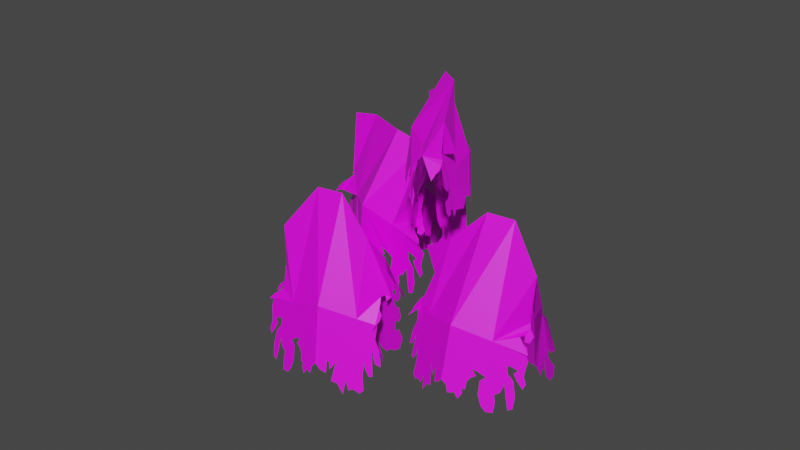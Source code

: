 # Source: tree_willow__01.blend  (saved by Blender 3.6.11; exported with 4.5.12 LTS)
import bpy
from mathutils import Matrix  # noqa: F401  (used for matrix-valued properties, if any)

bpy.ops.wm.read_factory_settings(use_empty=True)
scene = bpy.context.scene
scene.name = 'Scene'

# ---- collections
col_collection = bpy.data.collections.new('Collection'); scene.collection.children.link(col_collection)

# ---- images (referenced by path relative to the original .blend; pixels are not part of the script)
import os
ASSET_DIR = os.environ.get("B2B_ASSET_DIR", "")  # directory of the original .blend (textures are referenced by path, not embedded)
HERE = os.path.dirname(os.path.abspath(__file__))  # packed textures are extracted next to this script under _unpacked/

def load_image(name, relpath, width, height, colorspace="sRGB"):
    """Load a texture the original file referenced (path relative to the .blend, or extracted next to this script)."""
    p = next((c for c in (os.path.join(HERE, relpath), os.path.join(ASSET_DIR, relpath)) if relpath and os.path.exists(c)), "")
    if p:
        img = bpy.data.images.load(p, check_existing=True)
        img.name = name
    else:  # same state as the original file: an image datablock whose file is absent (Cycles renders it pink)
        img = bpy.data.images.new(name, width, height)
        img.source = "FILE"
        img.filepath = "//" + (relpath or name)
    img.colorspace_settings.name = colorspace
    return img
img_bladtekstur_willow_png_003 = load_image('bladtekstur_willow.png.003', 'bladtekstur_willow.png', 1024, 1024, 'sRGB')
img_bladtekstur_willow_png = load_image('bladtekstur_willow.png', 'bladtekstur_willow.png', 1024, 1024, 'sRGB')
img_bladtekstur_willow_png_001 = load_image('bladtekstur_willow.png.001', 'bladtekstur_willow.png', 1024, 1024, 'sRGB')
img_bladtekstur_willow_png_002 = load_image('bladtekstur_willow.png.002', 'bladtekstur_willow.png', 1024, 1024, 'sRGB')
img_bladtekstur_willow_png_004 = load_image('bladtekstur_willow.png.004', 'bladtekstur_willow.png', 1024, 1024, 'sRGB')

# ---- materials (node trees are filled in below, after node groups)
mat_material_001 = bpy.data.materials.new('Material.001')
mat_material_001.use_transparent_shadow = False
mat_material_005 = bpy.data.materials.new('Material.005')
mat_material_005.use_transparent_shadow = False
mat_material_003 = bpy.data.materials.new('Material.003')
mat_material_003.use_transparent_shadow = False
mat_material_002 = bpy.data.materials.new('Material.002')
mat_material_002.use_transparent_shadow = False
mat_material_004 = bpy.data.materials.new('Material.004')
mat_material_004.use_transparent_shadow = False
mat_material_006 = bpy.data.materials.new('Material.006')
mat_material_006.use_transparent_shadow = False

# ---- material node trees
mat_material_001.use_nodes = True; mat_material_001.node_tree.nodes.clear()
_N = mat_material_001.node_tree.nodes; _L = mat_material_001.node_tree.links
n0 = _N.new('ShaderNodeBsdfPrincipled'); n0.name = 'Principled BSDF'; n0.location = (10, 300)
n0.distribution = 'GGX'
n0.subsurface_method = 'RANDOM_WALK_SKIN'
n0.inputs[0].default_value = (0.2019, 0.06863, 0.01527, 1.0)
n0.inputs[3].default_value = 1.45
n0.inputs[27].default_value = (0.0, 0.0, 0.0, 1.0)
n0.inputs[28].default_value = 1.0
n1 = _N.new('ShaderNodeOutputMaterial'); n1.name = 'Material Output'; n1.location = (300, 300)
_L.new(n0.outputs[0], n1.inputs[0])
n1.is_active_output = True
mat_material_005.use_nodes = True; mat_material_005.node_tree.nodes.clear()
_N = mat_material_005.node_tree.nodes; _L = mat_material_005.node_tree.links
n0 = _N.new('ShaderNodeBsdfPrincipled'); n0.name = 'Principled BSDF'; n0.location = (10, 300)
n0.distribution = 'GGX'
n0.subsurface_method = 'RANDOM_WALK_SKIN'
n0.inputs[3].default_value = 1.45
n0.inputs[27].default_value = (0.0, 0.0, 0.0, 1.0)
n0.inputs[28].default_value = 1.0
n1 = _N.new('ShaderNodeOutputMaterial'); n1.name = 'Material Output'; n1.location = (300, 300)
n2 = _N.new('ShaderNodeTexImage'); n2.name = 'Image Texture'; n2.location = (-280, 280)
n2.image = img_bladtekstur_willow_png_003
_L.new(n0.outputs[0], n1.inputs[0])
_L.new(n2.outputs[0], n0.inputs[0])
n1.is_active_output = True
mat_material_003.use_nodes = True; mat_material_003.node_tree.nodes.clear()
_N = mat_material_003.node_tree.nodes; _L = mat_material_003.node_tree.links
n0 = _N.new('ShaderNodeBsdfPrincipled'); n0.name = 'Principled BSDF'; n0.location = (10, 300)
n0.distribution = 'GGX'
n0.subsurface_method = 'RANDOM_WALK_SKIN'
n0.inputs[3].default_value = 1.45
n0.inputs[27].default_value = (0.0, 0.0, 0.0, 1.0)
n0.inputs[28].default_value = 1.0
n1 = _N.new('ShaderNodeOutputMaterial'); n1.name = 'Material Output'; n1.location = (300, 300)
n2 = _N.new('ShaderNodeTexImage'); n2.name = 'Image Texture'; n2.location = (-280, 280)
n2.image = img_bladtekstur_willow_png
_L.new(n0.outputs[0], n1.inputs[0])
_L.new(n2.outputs[0], n0.inputs[0])
n1.is_active_output = True
mat_material_002.use_nodes = True; mat_material_002.node_tree.nodes.clear()
_N = mat_material_002.node_tree.nodes; _L = mat_material_002.node_tree.links
n0 = _N.new('ShaderNodeBsdfPrincipled'); n0.name = 'Principled BSDF'; n0.location = (10, 300)
n0.distribution = 'GGX'
n0.subsurface_method = 'RANDOM_WALK_SKIN'
n0.inputs[3].default_value = 1.45
n0.inputs[27].default_value = (0.0, 0.0, 0.0, 1.0)
n0.inputs[28].default_value = 1.0
n1 = _N.new('ShaderNodeOutputMaterial'); n1.name = 'Material Output'; n1.location = (300, 300)
n2 = _N.new('ShaderNodeTexImage'); n2.name = 'Image Texture'; n2.location = (-280, 280)
n2.image = img_bladtekstur_willow_png_001
_L.new(n0.outputs[0], n1.inputs[0])
_L.new(n2.outputs[0], n0.inputs[0])
n1.is_active_output = True
mat_material_004.use_nodes = True; mat_material_004.node_tree.nodes.clear()
_N = mat_material_004.node_tree.nodes; _L = mat_material_004.node_tree.links
n0 = _N.new('ShaderNodeBsdfPrincipled'); n0.name = 'Principled BSDF'; n0.location = (10, 300)
n0.distribution = 'GGX'
n0.subsurface_method = 'RANDOM_WALK_SKIN'
n0.inputs[3].default_value = 1.45
n0.inputs[27].default_value = (0.0, 0.0, 0.0, 1.0)
n0.inputs[28].default_value = 1.0
n1 = _N.new('ShaderNodeOutputMaterial'); n1.name = 'Material Output'; n1.location = (300, 300)
n2 = _N.new('ShaderNodeTexImage'); n2.name = 'Image Texture'; n2.location = (-280, 280)
n2.image = img_bladtekstur_willow_png_002
_L.new(n0.outputs[0], n1.inputs[0])
_L.new(n2.outputs[0], n0.inputs[0])
n1.is_active_output = True
mat_material_006.use_nodes = True; mat_material_006.node_tree.nodes.clear()
_N = mat_material_006.node_tree.nodes; _L = mat_material_006.node_tree.links
n0 = _N.new('ShaderNodeBsdfPrincipled'); n0.name = 'Principled BSDF'; n0.location = (10, 300)
n0.distribution = 'GGX'
n0.subsurface_method = 'RANDOM_WALK_SKIN'
n0.inputs[3].default_value = 1.45
n0.inputs[27].default_value = (0.0, 0.0, 0.0, 1.0)
n0.inputs[28].default_value = 1.0
n1 = _N.new('ShaderNodeOutputMaterial'); n1.name = 'Material Output'; n1.location = (300, 300)
n2 = _N.new('ShaderNodeTexImage'); n2.name = 'Image Texture'; n2.location = (-280, 280)
n2.image = img_bladtekstur_willow_png_004
_L.new(n0.outputs[0], n1.inputs[0])
_L.new(n2.outputs[0], n0.inputs[0])
n1.is_active_output = True

# ---- world
world_world = bpy.data.worlds.new('World'); scene.world = world_world
world_world.use_nodes = True; world_world.node_tree.nodes.clear()
_N = world_world.node_tree.nodes; _L = world_world.node_tree.links
n0 = _N.new('ShaderNodeOutputWorld'); n0.name = 'World Output'; n0.location = (300, 300)
n1 = _N.new('ShaderNodeBackground'); n1.name = 'Background'; n1.location = (10, 300)
n1.inputs[0].default_value = (0.05088, 0.05088, 0.05088, 1.0)
_L.new(n1.outputs[0], n0.inputs[0])
n0.is_active_output = True
world_world.color = (0.05088, 0.05088, 0.05088)
world_world.use_sun_shadow = False
world_world.sun_shadow_jitter_overblur = 0.0

# ---- meshes
me_cube_002 = bpy.data.meshes.new('Cube.002')
me_cube_002.from_pydata([(-11.93, -4.436, -4.462), (-11.59, -4.856, -3.997), (-11.86, -3.9, -4.024), (-11.53, -4.32, -3.558), (-0.8254, -2.452, -9.67), (-0.1068, -1.953, -7.871), (-1.016, -0.4529, -10.15), (-0.7459, -0.07631, -8.137), (-5.639, -2.779, -6.384), (-4.941, -4.039, -5.639), (-5.973, -3.688, -7.609), (-5.275, -4.948, -6.865), (-8.732, -2.786, -4.908), (-7.815, -3.548, -3.459), (-8.586, -2.375, -3.789), (-7.962, -3.959, -4.578), (-11.76, -4.694, -4.269), (-11.69, -4.06, -3.75), (-0.7454, -0.2278, -9.207), (-0.4092, -2.37, -8.747), (-5.654, -4.399, -7.346), (-5.259, -3.324, -5.898), (-8.73, -2.471, -4.379), (-7.82, -3.858, -3.989), (-11.94, -4.149, -4.317), (-11.53, -4.661, -3.748), (-1.052, -1.624, -10.06), (-0.3145, -1.053, -7.791), (-5.047, -4.679, -6.231), (-5.9, -3.139, -7.14), (-8.325, -3.476, -4.851), (-8.146, -2.974, -3.483), (-0.7491, -1.372, -8.888), (-11.73, -4.409, -4.035), (-1.175, -1.564, 1.145), (1.542, 1.728, -30.83), (-1.403, 1.051, 1.145), (4.872, -3.464, -30.83), (1.107, -1.302, 1.145), (-5.5, 2.178, -30.83), (0.8787, 1.313, 1.145), (-4.88, -5.709, -30.83), (0.6674, 2.247, -18.07), (-0.9466, -2.57, -18.07), (2.269, -0.9688, -18.07), (-2.548, -0.08956, -18.07), (-3.035, -1.141, -30.83), (-1.607, -0.3088, 1.145), (1.314, 0.02637, 1.145), (7.913, -1.141, -30.83), (1.909, 0.8821, -18.07), (-1.83, -0.98, -18.07), (-0.2777, 4.475, -30.83), (-0.2915, 1.517, 1.145), (-0.2777, -4.544, -30.83), (-0.004406, -1.767, 1.145), (-1.145, 1.857, -18.07), (0.8667, -2.182, -18.07), (-0.2777, -1.129, -30.83), (-1.139, 1.811, -24.27), (3.192, 1.118, -24.27), (-3.38, -0.9044, -24.27), (0.6517, -3.206, -24.27), (-0.8429, -1.873, -24.27), (1.034, 2.619, -24.27), (1.894, -0.8973, -24.27), (-3.085, 0.9537, -24.27), (1.446, -2.989, -10.9), (-0.5038, 1.703, -10.9), (2.817, 0.332, -10.9), (-1.875, -1.618, -10.9), (1.329, 1.49, -10.9), (-0.426, -2.759, -10.9), (-1.614, 0.218, -10.9), (2.557, -1.504, -10.9), (1.861, -0.1456, -4.58), (-2.15, -0.1153, -4.58), (-0.1311, 2.132, -4.58), (-0.1579, -2.393, -4.58), (-1.431, 1.314, -4.58), (1.118, -1.601, -4.58), (-1.412, -1.542, -4.58), (1.124, 1.282, -4.58), (0.5155, -0.6346, 6.193), (-0.7533, -0.7997, 6.656), (0.3477, 0.5359, 6.255), (-0.9211, 0.3709, 6.717), (-0.08797, -0.8799, 6.413), (-0.3027, 0.6181, 6.492), (-1.0, -0.2356, 6.746), (0.5938, -0.02827, 6.165), (0.9909, -0.9935, -3.921), (0.9909, -0.9935, -2.258), (0.9909, 0.669, -3.921), (0.9909, 0.669, -2.258), (16.1, -1.318, -2.851), (16.1, -1.716, -3.157), (16.1, -1.741, -2.524), (16.1, -2.139, -2.829), (5.681, -0.2411, -4.021), (5.681, 0.7446, -3.316), (5.681, -1.069, -2.864), (5.681, -0.0834, -2.158), (12.11, 0.4206, -2.039), (12.11, -0.1155, -0.4845), (12.11, -0.6373, -1.489), (12.11, 0.9425, -1.034), (0.9909, -1.206, -3.09), (0.9909, 0.8811, -3.09), (16.1, -1.994, -2.634), (16.1, -1.463, -3.046), (5.681, -0.682, -2.363), (5.681, 0.3574, -3.816), (12.11, 0.4801, -0.631), (12.11, -0.1749, -1.892), (0.9909, -0.1623, -4.163), (0.9909, -0.1623, -2.016), (16.1, -1.472, -2.643), (16.1, -1.986, -3.037), (5.681, 0.4741, -2.634), (5.681, -0.7987, -3.545), (12.11, 0.8356, -1.616), (12.11, -0.5304, -0.9067), (16.1, -1.729, -2.84), (0.9909, -0.1623, -3.09), (1.854, 0.4044, 10.87), (1.877, -0.629, 10.85), (1.049, 0.3616, 11.18), (1.072, -0.6718, 11.16), (1.978, -0.1002, 10.82), (0.9477, -0.155, 11.21), (1.477, -0.7829, 11.01), (1.448, 0.5151, 11.03), (1.463, -0.1262, 11.02), (-13.85, 8.197, 4.422), (-14.19, 7.766, 4.248), (-13.72, 8.1, 4.959), (-14.06, 7.669, 4.785), (-1.455, -0.7461, -1.175), (-0.9353, -0.9959, 0.7399), (-0.4018, 0.953, -1.239), (0.1177, 0.7032, 0.6758), (-3.443, 6.463, 2.425), (-3.765, 5.435, 3.355), (-4.408, 5.636, 1.177), (-4.73, 4.608, 2.107), (-9.717, 6.866, 2.487), (-10.77, 5.529, 1.892), (-10.07, 5.993, 3.051), (-10.42, 6.402, 1.328), (-14.04, 7.993, 4.269), (-13.87, 7.872, 4.938), (-0.01213, 1.038, -0.2896), (-1.325, -1.081, -0.2097), (-4.688, 5.02, 1.488), (-3.485, 6.051, 3.044), (-9.806, 6.487, 2.912), (-10.68, 5.908, 1.467), (-13.69, 8.273, 4.741), (-14.22, 7.593, 4.466), (-1.079, 0.1757, -1.762), (-0.2584, -0.2186, 1.262), (-4.341, 4.724, 3.0), (-3.832, 6.347, 1.532), (-9.966, 6.887, 1.744), (-10.52, 5.508, 2.634), (-0.6686, -0.02146, -0.2497), (-13.96, 7.933, 4.603), (-0.331, 0.4266, 5.783), (-0.6704, -0.338, 6.487), (0.1057, 6.04, 13.0), (-0.1086, 5.557, 13.45), (0.4438, 0.1919, 5.901), (0.1043, -0.5728, 6.605), (0.7598, 5.841, 13.1), (0.5456, 5.359, 13.55), (-0.2287, 2.966, 8.726), (-0.5136, 2.324, 9.317), (0.5166, 2.74, 8.84), (0.2317, 2.099, 9.431), (-1.475, 4.746, 10.58), (-0.4599, 5.166, 10.1), (-1.19, 5.387, 9.988), (-0.7446, 4.525, 10.69), (-0.586, 0.07017, 6.122), (-0.07346, 5.82, 13.22), (0.7205, 5.58, 13.34), (0.3544, -0.2148, 6.265), (0.4514, 2.396, 9.148), (-0.4532, 2.67, 9.009), (-0.5265, 4.823, 10.41), (-1.413, 5.091, 10.27), (0.5032, 5.974, 13.02), (0.2462, 5.395, 13.55), (0.1483, 0.3678, 5.781), (-0.2588, -0.5492, 6.625), (-0.1134, 2.131, 9.442), (0.2282, 2.9, 8.733), (-0.7419, 5.324, 9.994), (-1.083, 4.555, 10.7), (-0.04529, -0.09368, 6.204), (0.3831, 5.682, 13.29), (1.454, -0.7437, 9.349), (1.779, 0.3747, 10.09), (7.86, -6.99, 17.33), (8.066, -6.284, 17.8), (0.4966, -0.8832, 9.977), (0.8215, 0.2352, 10.72), (7.052, -7.108, 17.86), (7.257, -6.402, 18.33), (4.293, -3.54, 12.52), (4.566, -2.602, 13.15), (3.372, -3.674, 13.13), (3.645, -2.736, 13.75), (7.683, -4.801, 13.72), (6.508, -5.871, 13.69), (7.41, -5.739, 13.1), (6.78, -4.933, 14.32), (1.722, -0.1691, 9.651), (8.052, -6.624, 17.51), (7.071, -6.767, 18.15), (0.5598, -0.3385, 10.41), (3.413, -3.219, 13.5), (4.531, -3.056, 12.77), (6.55, -5.415, 14.07), (7.646, -5.256, 13.35), (7.375, -7.128, 17.59), (7.621, -6.282, 18.15), (0.8711, -0.9353, 9.636), (1.261, 0.4059, 10.53), (4.064, -2.585, 13.56), (3.737, -3.711, 12.81), (6.864, -5.908, 13.38), (7.191, -4.783, 14.13), (1.054, -0.2665, 10.09), (7.488, -6.707, 17.88)], [], [(33, 25, 3, 17), (21, 9, 7, 18), (32, 27, 5, 19), (23, 13, 1, 16), (29, 26, 4, 10), (31, 25, 1, 13), (27, 28, 11, 5), (30, 29, 10, 15), (19, 5, 11, 20), (22, 14, 9, 21), (17, 3, 14, 22), (24, 30, 15, 0), (28, 31, 13, 11), (20, 11, 13, 23), (10, 20, 23, 15), (2, 17, 22, 12), (12, 22, 21, 8), (4, 19, 20, 10), (15, 23, 16, 0), (26, 32, 19, 4), (8, 21, 18, 6), (24, 33, 17, 2), (0, 16, 33, 24), (6, 18, 32, 26), (9, 14, 31, 28), (2, 12, 30, 24), (12, 8, 29, 30), (7, 9, 28, 27), (14, 3, 25, 31), (8, 6, 26, 29), (18, 7, 27, 32), (16, 1, 25, 33), (40, 53, 89, 86), (82, 53, 40, 75), (80, 48, 38, 78), (58, 49, 37, 54), (79, 47, 36, 77), (81, 55, 34, 76), (66, 56, 42, 59), (64, 50, 44, 60), (63, 51, 45, 61), (65, 57, 43, 62), (62, 43, 51, 63), (59, 42, 50, 64), (76, 34, 47, 79), (52, 35, 49, 58), (75, 40, 48, 80), (34, 55, 90, 83), (47, 34, 83, 87), (39, 52, 58, 46), (60, 44, 57, 65), (61, 45, 56, 66), (78, 38, 55, 81), (46, 58, 54, 41), (77, 36, 53, 82), (36, 47, 87, 84), (39, 61, 66, 52), (37, 60, 65, 54), (35, 59, 64, 49), (41, 62, 63, 46), (54, 65, 62, 41), (46, 63, 61, 39), (49, 64, 60, 37), (52, 66, 59, 35), (44, 69, 74, 57), (45, 70, 73, 56), (43, 67, 72, 51), (42, 68, 71, 50), (56, 73, 68, 42), (50, 71, 69, 44), (51, 72, 70, 45), (57, 74, 67, 43), (69, 77, 82, 74), (70, 78, 81, 73), (67, 75, 80, 72), (68, 76, 79, 71), (73, 81, 76, 68), (71, 79, 77, 69), (72, 80, 78, 70), (74, 82, 75, 67), (86, 89, 131, 128), (85, 88, 130, 127), (87, 83, 125, 129), (90, 85, 127, 132), (55, 38, 85, 90), (53, 36, 84, 89), (48, 40, 86, 88), (38, 48, 88, 85), (124, 116, 94, 108), (114, 103, 98, 109), (123, 118, 96, 110), (111, 102, 92, 107), (122, 117, 95, 104), (119, 116, 92, 102), (121, 119, 102, 106), (115, 120, 101, 91), (113, 106, 102, 111), (108, 94, 100, 112), (110, 96, 106, 113), (118, 121, 106, 96), (120, 122, 104, 101), (112, 100, 103, 114), (99, 112, 114, 105), (95, 110, 113, 104), (93, 108, 112, 99), (104, 113, 111, 101), (101, 111, 107, 91), (117, 123, 110, 95), (105, 114, 109, 97), (115, 124, 108, 93), (91, 107, 124, 115), (97, 109, 123, 117), (99, 105, 122, 120), (98, 103, 121, 118), (93, 99, 120, 115), (103, 100, 119, 121), (100, 94, 116, 119), (105, 97, 117, 122), (109, 98, 118, 123), (107, 92, 116, 124), (133, 130, 128, 131), (132, 127, 130, 133), (125, 132, 133, 129), (129, 133, 131, 126), (89, 84, 126, 131), (88, 86, 128, 130), (83, 90, 132, 125), (84, 87, 129, 126), (167, 159, 137, 151), (155, 143, 141, 152), (166, 161, 139, 153), (157, 147, 135, 150), (163, 160, 138, 144), (165, 159, 135, 147), (161, 162, 145, 139), (164, 163, 144, 149), (153, 139, 145, 154), (156, 148, 143, 155), (151, 137, 148, 156), (158, 164, 149, 134), (162, 165, 147, 145), (154, 145, 147, 157), (144, 154, 157, 149), (136, 151, 156, 146), (146, 156, 155, 142), (138, 153, 154, 144), (149, 157, 150, 134), (160, 166, 153, 138), (142, 155, 152, 140), (158, 167, 151, 136), (134, 150, 167, 158), (140, 152, 166, 160), (143, 148, 165, 162), (136, 146, 164, 158), (146, 142, 163, 164), (141, 143, 162, 161), (148, 137, 159, 165), (142, 140, 160, 163), (152, 141, 161, 166), (150, 135, 159, 167), (191, 180, 171, 185), (201, 193, 175, 186), (188, 179, 173, 187), (200, 195, 169, 184), (197, 178, 172, 194), (196, 177, 169, 195), (199, 180, 177, 196), (198, 181, 178, 197), (190, 183, 179, 188), (184, 169, 177, 189), (186, 175, 183, 190), (192, 174, 181, 198), (193, 171, 180, 199), (189, 177, 180, 191), (176, 189, 191, 182), (174, 186, 190, 181), (168, 184, 189, 176), (181, 190, 188, 178), (194, 200, 184, 168), (178, 188, 187, 172), (192, 201, 186, 174), (182, 191, 185, 170), (170, 185, 201, 192), (172, 187, 200, 194), (175, 193, 199, 183), (170, 192, 198, 182), (182, 198, 197, 176), (183, 199, 196, 179), (179, 196, 195, 173), (176, 197, 194, 168), (187, 173, 195, 200), (185, 171, 193, 201), (225, 214, 205, 219), (235, 227, 209, 220), (222, 213, 207, 221), (234, 229, 203, 218), (231, 212, 206, 228), (230, 211, 203, 229), (233, 214, 211, 230), (232, 215, 212, 231), (224, 217, 213, 222), (218, 203, 211, 223), (220, 209, 217, 224), (226, 208, 215, 232), (227, 205, 214, 233), (223, 211, 214, 225), (210, 223, 225, 216), (208, 220, 224, 215), (202, 218, 223, 210), (215, 224, 222, 212), (228, 234, 218, 202), (212, 222, 221, 206), (226, 235, 220, 208), (216, 225, 219, 204), (204, 219, 235, 226), (206, 221, 234, 228), (209, 227, 233, 217), (204, 226, 232, 216), (216, 232, 231, 210), (217, 233, 230, 213), (213, 230, 229, 207), (210, 231, 228, 202), (221, 207, 229, 234), (219, 205, 227, 235)])
_uv = me_cube_002.uv_layers.new(name='UVMap')
_uv.uv.foreach_set('vector', [0.5, 0.1125, 0.625, 0.1125, 0.625, 0.25, 0.5, 0.25, 0.5, 0.375, 0.625, 0.375, 0.625, 0.5, 0.5, 0.5, 0.5, 0.6375, 0.625, 0.6375, 0.625, 0.75, 0.5, 0.75, 0.5, 0.9375, 0.625, 0.9375, 0.625, 1.0, 0.5, 1.0, 0.25, 0.6375, 0.375, 0.6375, 0.375, 0.75, 0.25, 0.75, 0.8125, 0.6375, 0.875, 0.6375, 0.875, 0.75, 0.8125, 0.75, 0.625, 0.6375, 0.75, 0.6375, 0.75, 0.75, 0.625, 0.75, 0.1875, 0.6375, 0.25, 0.6375, 0.25, 0.75, 0.1875, 0.75, 0.5, 0.75, 0.625, 0.75, 0.625, 0.875, 0.5, 0.875, 0.5, 0.3125, 0.625, 0.3125, 0.625, 0.375, 0.5, 0.375, 0.5, 0.25, 0.625, 0.25, 0.625, 0.3125, 0.5, 0.3125, 0.125, 0.6375, 0.1875, 0.6375, 0.1875, 0.75, 0.125, 0.75, 0.75, 0.6375, 0.8125, 0.6375, 0.8125, 0.75, 0.75, 0.75, 0.5, 0.875, 0.625, 0.875, 0.625, 0.9375, 0.5, 0.9375, 0.375, 0.875, 0.5, 0.875, 0.5, 0.9375, 0.375, 0.9375, 0.375, 0.25, 0.5, 0.25, 0.5, 0.3125, 0.375, 0.3125, 0.375, 0.3125, 0.5, 0.3125, 0.5, 0.375, 0.375, 0.375, 0.375, 0.75, 0.5, 0.75, 0.5, 0.875, 0.375, 0.875, 0.375, 0.9375, 0.5, 0.9375, 0.5, 1.0, 0.375, 1.0, 0.375, 0.6375, 0.5, 0.6375, 0.5, 0.75, 0.375, 0.75, 0.375, 0.375, 0.5, 0.375, 0.5, 0.5, 0.375, 0.5, 0.375, 0.1125, 0.5, 0.1125, 0.5, 0.25, 0.375, 0.25, 0.375, 0.0, 0.5, 0.0, 0.5, 0.1125, 0.375, 0.1125, 0.375, 0.5, 0.5, 0.5, 0.5, 0.6375, 0.375, 0.6375, 0.75, 0.5, 0.8125, 0.5, 0.8125, 0.6375, 0.75, 0.6375, 0.125, 0.5, 0.1875, 0.5, 0.1875, 0.6375, 0.125, 0.6375, 0.1875, 0.5, 0.25, 0.5, 0.25, 0.6375, 0.1875, 0.6375, 0.625, 0.5, 0.75, 0.5, 0.75, 0.6375, 0.625, 0.6375, 0.8125, 0.5, 0.875, 0.5, 0.875, 0.6375, 0.8125, 0.6375, 0.25, 0.5, 0.375, 0.5, 0.375, 0.6375, 0.25, 0.6375, 0.5, 0.5, 0.625, 0.5, 0.625, 0.6375, 0.5, 0.6375, 0.5, 0.0, 0.625, 0.0, 0.625, 0.1125, 0.5, 0.1125, 0.625, 1.0, 0.625, 0.875, 0.625, 0.875, 0.625, 1.0, 0.5937, 0.875, 0.625, 0.875, 0.625, 1.0, 0.5937, 1.0, 0.5937, 0.1265, 0.625, 0.1265, 0.625, 0.25, 0.5937, 0.25, 0.25, 0.6235, 0.375, 0.6235, 0.375, 0.75, 0.25, 0.75, 0.5937, 0.6235, 0.625, 0.6235, 0.625, 0.75, 0.5937, 0.75, 0.5937, 0.375, 0.625, 0.375, 0.625, 0.5, 0.5937, 0.5, 0.4327, 0.375, 0.4989, 0.375, 0.4989, 0.5, 0.4327, 0.5, 0.4327, 0.6235, 0.4989, 0.6235, 0.4989, 0.75, 0.4327, 0.75, 0.4327, 0.1265, 0.4989, 0.1265, 0.4989, 0.25, 0.4327, 0.25, 0.4327, 0.875, 0.4989, 0.875, 0.4989, 1.0, 0.4327, 1.0, 0.4327, 0.0, 0.4989, 0.0, 0.4989, 0.1265, 0.4327, 0.1265, 0.4327, 0.5, 0.4989, 0.5, 0.4989, 0.6235, 0.4327, 0.6235, 0.5937, 0.5, 0.625, 0.5, 0.625, 0.6235, 0.5937, 0.6235, 0.25, 0.5, 0.375, 0.5, 0.375, 0.6235, 0.25, 0.6235, 0.5937, 0.0, 0.625, 0.0, 0.625, 0.1265, 0.5937, 0.1265, 0.625, 0.5, 0.625, 0.375, 0.625, 0.375, 0.625, 0.5, 0.625, 0.6235, 0.625, 0.5, 0.625, 0.5, 0.625, 0.6235, 0.125, 0.5, 0.25, 0.5, 0.25, 0.6235, 0.125, 0.6235, 0.4327, 0.75, 0.4989, 0.75, 0.4989, 0.875, 0.4327, 0.875, 0.4327, 0.25, 0.4989, 0.25, 0.4989, 0.375, 0.4327, 0.375, 0.5937, 0.25, 0.625, 0.25, 0.625, 0.375, 0.5937, 0.375, 0.125, 0.6235, 0.25, 0.6235, 0.25, 0.75, 0.125, 0.75, 0.5937, 0.75, 0.625, 0.75, 0.625, 0.875, 0.5937, 0.875, 0.625, 0.75, 0.625, 0.6235, 0.625, 0.6235, 0.625, 0.75, 0.375, 0.25, 0.4327, 0.25, 0.4327, 0.375, 0.375, 0.375, 0.375, 0.75, 0.4327, 0.75, 0.4327, 0.875, 0.375, 0.875, 0.375, 0.5, 0.4327, 0.5, 0.4327, 0.6235, 0.375, 0.6235, 0.375, 0.0, 0.4327, 0.0, 0.4327, 0.1265, 0.375, 0.1265, 0.375, 0.875, 0.4327, 0.875, 0.4327, 1.0, 0.375, 1.0, 0.375, 0.1265, 0.4327, 0.1265, 0.4327, 0.25, 0.375, 0.25, 0.375, 0.6235, 0.4327, 0.6235, 0.4327, 0.75, 0.375, 0.75, 0.375, 0.375, 0.4327, 0.375, 0.4327, 0.5, 0.375, 0.5, 0.4989, 0.75, 0.5619, 0.75, 0.5619, 0.875, 0.4989, 0.875, 0.4989, 0.25, 0.5619, 0.25, 0.5619, 0.375, 0.4989, 0.375, 0.4989, 0.0, 0.5619, 0.0, 0.5619, 0.1265, 0.4989, 0.1265, 0.4989, 0.5, 0.5619, 0.5, 0.5619, 0.6235, 0.4989, 0.6235, 0.4989, 0.375, 0.5619, 0.375, 0.5619, 0.5, 0.4989, 0.5, 0.4989, 0.6235, 0.5619, 0.6235, 0.5619, 0.75, 0.4989, 0.75, 0.4989, 0.1265, 0.5619, 0.1265, 0.5619, 0.25, 0.4989, 0.25, 0.4989, 0.875, 0.5619, 0.875, 0.5619, 1.0, 0.4989, 1.0, 0.5619, 0.75, 0.5937, 0.75, 0.5937, 0.875, 0.5619, 0.875, 0.5619, 0.25, 0.5937, 0.25, 0.5937, 0.375, 0.5619, 0.375, 0.5619, 0.0, 0.5937, 0.0, 0.5937, 0.1265, 0.5619, 0.1265, 0.5619, 0.5, 0.5937, 0.5, 0.5937, 0.6235, 0.5619, 0.6235, 0.5619, 0.375, 0.5937, 0.375, 0.5937, 0.5, 0.5619, 0.5, 0.5619, 0.6235, 0.5937, 0.6235, 0.5937, 0.75, 0.5619, 0.75, 0.5619, 0.1265, 0.5937, 0.1265, 0.5937, 0.25, 0.5619, 0.25, 0.5619, 0.875, 0.5937, 0.875, 0.5937, 1.0, 0.5619, 1.0, 0.625, 1.0, 0.625, 0.875, 0.625, 0.875, 0.625, 1.0, 0.625, 0.25, 0.625, 0.1265, 0.625, 0.1265, 0.625, 0.25, 0.625, 0.6235, 0.625, 0.5, 0.625, 0.5, 0.625, 0.6235, 0.625, 0.375, 0.625, 0.25, 0.625, 0.25, 0.625, 0.375, 0.625, 0.375, 0.625, 0.25, 0.625, 0.25, 0.625, 0.375, 0.625, 0.875, 0.625, 0.75, 0.625, 0.75, 0.625, 0.875, 0.625, 0.1265, 0.625, 0.0, 0.625, 0.0, 0.625, 0.1265, 0.625, 0.25, 0.625, 0.1265, 0.625, 0.1265, 0.625, 0.25, 0.5, 0.125, 0.625, 0.125, 0.625, 0.25, 0.5, 0.25, 0.5, 0.4375, 0.625, 0.4375, 0.625, 0.5, 0.5, 0.5, 0.5, 0.625, 0.625, 0.625, 0.625, 0.75, 0.5, 0.75, 0.5, 0.875, 0.625, 0.875, 0.625, 1.0, 0.5, 1.0, 0.3125, 0.625, 0.375, 0.625, 0.375, 0.75, 0.3125, 0.75, 0.75, 0.625, 0.875, 0.625, 0.875, 0.75, 0.75, 0.75, 0.6875, 0.625, 0.75, 0.625, 0.75, 0.75, 0.6875, 0.75, 0.125, 0.625, 0.25, 0.625, 0.25, 0.75, 0.125, 0.75, 0.5, 0.8125, 0.625, 0.8125, 0.625, 0.875, 0.5, 0.875, 0.5, 0.25, 0.625, 0.25, 0.625, 0.375, 0.5, 0.375, 0.5, 0.75, 0.625, 0.75, 0.625, 0.8125, 0.5, 0.8125, 0.625, 0.625, 0.6875, 0.625, 0.6875, 0.75, 0.625, 0.75, 0.25, 0.625, 0.3125, 0.625, 0.3125, 0.75, 0.25, 0.75, 0.5, 0.375, 0.625, 0.375, 0.625, 0.4375, 0.5, 0.4375, 0.375, 0.375, 0.5, 0.375, 0.5, 0.4375, 0.375, 0.4375, 0.375, 0.75, 0.5, 0.75, 0.5, 0.8125, 0.375, 0.8125, 0.375, 0.25, 0.5, 0.25, 0.5, 0.375, 0.375, 0.375, 0.375, 0.8125, 0.5, 0.8125, 0.5, 0.875, 0.375, 0.875, 0.375, 0.875, 0.5, 0.875, 0.5, 1.0, 0.375, 1.0, 0.375, 0.625, 0.5, 0.625, 0.5, 0.75, 0.375, 0.75, 0.375, 0.4375, 0.5, 0.4375, 0.5, 0.5, 0.375, 0.5, 0.375, 0.125, 0.5, 0.125, 0.5, 0.25, 0.375, 0.25, 0.375, 0.0, 0.5, 0.0, 0.5, 0.125, 0.375, 0.125, 0.375, 0.5, 0.5, 0.5, 0.5, 0.625, 0.375, 0.625, 0.25, 0.5, 0.3125, 0.5, 0.3125, 0.625, 0.25, 0.625, 0.625, 0.5, 0.6875, 0.5, 0.6875, 0.625, 0.625, 0.625, 0.125, 0.5, 0.25, 0.5, 0.25, 0.625, 0.125, 0.625, 0.6875, 0.5, 0.75, 0.5, 0.75, 0.625, 0.6875, 0.625, 0.75, 0.5, 0.875, 0.5, 0.875, 0.625, 0.75, 0.625, 0.3125, 0.5, 0.375, 0.5, 0.375, 0.625, 0.3125, 0.625, 0.5, 0.5, 0.625, 0.5, 0.625, 0.625, 0.5, 0.625, 0.5, 0.0, 0.625, 0.0, 0.625, 0.125, 0.5, 0.125, 0.75, 0.6235, 0.875, 0.6235, 0.875, 0.75, 0.75, 0.75, 0.75, 0.5, 0.875, 0.5, 0.875, 0.6235, 0.75, 0.6235, 0.625, 0.5, 0.75, 0.5, 0.75, 0.6235, 0.625, 0.6235, 0.625, 0.6235, 0.75, 0.6235, 0.75, 0.75, 0.625, 0.75, 0.625, 0.875, 0.625, 0.75, 0.625, 0.75, 0.625, 0.875, 0.625, 0.1265, 0.625, 0.0, 0.625, 0.0, 0.625, 0.1265, 0.625, 0.5, 0.625, 0.375, 0.625, 0.375, 0.625, 0.5, 0.625, 0.75, 0.625, 0.6235, 0.625, 0.6235, 0.625, 0.75, 0.5, 0.125, 0.625, 0.125, 0.625, 0.25, 0.5, 0.25, 0.5, 0.375, 0.625, 0.375, 0.625, 0.5, 0.5, 0.5, 0.5, 0.625, 0.625, 0.625, 0.625, 0.75, 0.5, 0.75, 0.5, 0.9375, 0.625, 0.9375, 0.625, 1.0, 0.5, 1.0, 0.25, 0.625, 0.375, 0.625, 0.375, 0.75, 0.25, 0.75, 0.8125, 0.625, 0.875, 0.625, 0.875, 0.75, 0.8125, 0.75, 0.625, 0.625, 0.75, 0.625, 0.75, 0.75, 0.625, 0.75, 0.1875, 0.625, 0.25, 0.625, 0.25, 0.75, 0.1875, 0.75, 0.5, 0.75, 0.625, 0.75, 0.625, 0.875, 0.5, 0.875, 0.5, 0.3125, 0.625, 0.3125, 0.625, 0.375, 0.5, 0.375, 0.5, 0.25, 0.625, 0.25, 0.625, 0.3125, 0.5, 0.3125, 0.125, 0.625, 0.1875, 0.625, 0.1875, 0.75, 0.125, 0.75, 0.75, 0.625, 0.8125, 0.625, 0.8125, 0.75, 0.75, 0.75, 0.5, 0.875, 0.625, 0.875, 0.625, 0.9375, 0.5, 0.9375, 0.375, 0.875, 0.5, 0.875, 0.5, 0.9375, 0.375, 0.9375, 0.375, 0.25, 0.5, 0.25, 0.5, 0.3125, 0.375, 0.3125, 0.375, 0.3125, 0.5, 0.3125, 0.5, 0.375, 0.375, 0.375, 0.375, 0.75, 0.5, 0.75, 0.5, 0.875, 0.375, 0.875, 0.375, 0.9375, 0.5, 0.9375, 0.5, 1.0, 0.375, 1.0, 0.375, 0.625, 0.5, 0.625, 0.5, 0.75, 0.375, 0.75, 0.375, 0.375, 0.5, 0.375, 0.5, 0.5, 0.375, 0.5, 0.375, 0.125, 0.5, 0.125, 0.5, 0.25, 0.375, 0.25, 0.375, 0.0, 0.5, 0.0, 0.5, 0.125, 0.375, 0.125, 0.375, 0.5, 0.5, 0.5, 0.5, 0.625, 0.375, 0.625, 0.75, 0.5, 0.8125, 0.5, 0.8125, 0.625, 0.75, 0.625, 0.125, 0.5, 0.1875, 0.5, 0.1875, 0.625, 0.125, 0.625, 0.1875, 0.5, 0.25, 0.5, 0.25, 0.625, 0.1875, 0.625, 0.625, 0.5, 0.75, 0.5, 0.75, 0.625, 0.625, 0.625, 0.8125, 0.5, 0.875, 0.5, 0.875, 0.625, 0.8125, 0.625, 0.25, 0.5, 0.375, 0.5, 0.375, 0.625, 0.25, 0.625, 0.5, 0.5, 0.625, 0.5, 0.625, 0.625, 0.5, 0.625, 0.5, 0.0, 0.625, 0.0, 0.625, 0.125, 0.5, 0.125, 0.5, 0.1883, 0.625, 0.1883, 0.625, 0.25, 0.5, 0.25, 0.5, 0.3938, 0.625, 0.3938, 0.625, 0.5, 0.5, 0.5, 0.5, 0.6233, 0.625, 0.6233, 0.625, 0.75, 0.5, 0.75, 0.5, 0.8563, 0.625, 0.8563, 0.625, 1.0, 0.5, 1.0, 0.2688, 0.6233, 0.375, 0.6233, 0.375, 0.75, 0.2688, 0.75, 0.7313, 0.6233, 0.875, 0.6233, 0.875, 0.75, 0.7313, 0.75, 0.7313, 0.5617, 0.875, 0.5617, 0.875, 0.6233, 0.7313, 0.6233, 0.2688, 0.5617, 0.375, 0.5617, 0.375, 0.6233, 0.2688, 0.6233, 0.5, 0.5617, 0.625, 0.5617, 0.625, 0.6233, 0.5, 0.6233, 0.5, 0.0, 0.625, 0.0, 0.625, 0.1267, 0.5, 0.1267, 0.5, 0.5, 0.625, 0.5, 0.625, 0.5617, 0.5, 0.5617, 0.2688, 0.5, 0.375, 0.5, 0.375, 0.5617, 0.2688, 0.5617, 0.7313, 0.5, 0.875, 0.5, 0.875, 0.5617, 0.7313, 0.5617, 0.5, 0.1267, 0.625, 0.1267, 0.625, 0.1883, 0.5, 0.1883, 0.375, 0.1267, 0.5, 0.1267, 0.5, 0.1883, 0.375, 0.1883, 0.375, 0.5, 0.5, 0.5, 0.5, 0.5617, 0.375, 0.5617, 0.375, 0.0, 0.5, 0.0, 0.5, 0.1267, 0.375, 0.1267, 0.375, 0.5617, 0.5, 0.5617, 0.5, 0.6233, 0.375, 0.6233, 0.375, 0.8563, 0.5, 0.8563, 0.5, 1.0, 0.375, 1.0, 0.375, 0.6233, 0.5, 0.6233, 0.5, 0.75, 0.375, 0.75, 0.375, 0.3938, 0.5, 0.3938, 0.5, 0.5, 0.375, 0.5, 0.375, 0.1883, 0.5, 0.1883, 0.5, 0.25, 0.375, 0.25, 0.375, 0.25, 0.5, 0.25, 0.5, 0.3938, 0.375, 0.3938, 0.375, 0.75, 0.5, 0.75, 0.5, 0.8563, 0.375, 0.8563, 0.625, 0.5, 0.7313, 0.5, 0.7313, 0.5617, 0.625, 0.5617, 0.125, 0.5, 0.2688, 0.5, 0.2688, 0.5617, 0.125, 0.5617, 0.125, 0.5617, 0.2688, 0.5617, 0.2688, 0.6233, 0.125, 0.6233, 0.625, 0.5617, 0.7313, 0.5617, 0.7313, 0.6233, 0.625, 0.6233, 0.625, 0.6233, 0.7313, 0.6233, 0.7313, 0.75, 0.625, 0.75, 0.125, 0.6233, 0.2688, 0.6233, 0.2688, 0.75, 0.125, 0.75, 0.5, 0.75, 0.625, 0.75, 0.625, 0.8563, 0.5, 0.8563, 0.5, 0.25, 0.625, 0.25, 0.625, 0.3938, 0.5, 0.3938, 0.5, 0.1883, 0.625, 0.1883, 0.625, 0.25, 0.5, 0.25, 0.5, 0.3938, 0.625, 0.3938, 0.625, 0.5, 0.5, 0.5, 0.5, 0.6233, 0.625, 0.6233, 0.625, 0.75, 0.5, 0.75, 0.5, 0.8563, 0.625, 0.8563, 0.625, 1.0, 0.5, 1.0, 0.2688, 0.6233, 0.375, 0.6233, 0.375, 0.75, 0.2688, 0.75, 0.7313, 0.6233, 0.875, 0.6233, 0.875, 0.75, 0.7313, 0.75, 0.7313, 0.5617, 0.875, 0.5617, 0.875, 0.6233, 0.7313, 0.6233, 0.2688, 0.5617, 0.375, 0.5617, 0.375, 0.6233, 0.2688, 0.6233, 0.5, 0.5617, 0.625, 0.5617, 0.625, 0.6233, 0.5, 0.6233, 0.5, 0.0, 0.625, 0.0, 0.625, 0.1267, 0.5, 0.1267, 0.5, 0.5, 0.625, 0.5, 0.625, 0.5617, 0.5, 0.5617, 0.2688, 0.5, 0.375, 0.5, 0.375, 0.5617, 0.2688, 0.5617, 0.7313, 0.5, 0.875, 0.5, 0.875, 0.5617, 0.7313, 0.5617, 0.5, 0.1267, 0.625, 0.1267, 0.625, 0.1883, 0.5, 0.1883, 0.375, 0.1267, 0.5, 0.1267, 0.5, 0.1883, 0.375, 0.1883, 0.375, 0.5, 0.5, 0.5, 0.5, 0.5617, 0.375, 0.5617, 0.375, 0.0, 0.5, 0.0, 0.5, 0.1267, 0.375, 0.1267, 0.375, 0.5617, 0.5, 0.5617, 0.5, 0.6233, 0.375, 0.6233, 0.375, 0.8563, 0.5, 0.8563, 0.5, 1.0, 0.375, 1.0, 0.375, 0.6233, 0.5, 0.6233, 0.5, 0.75, 0.375, 0.75, 0.375, 0.3938, 0.5, 0.3938, 0.5, 0.5, 0.375, 0.5, 0.375, 0.1883, 0.5, 0.1883, 0.5, 0.25, 0.375, 0.25, 0.375, 0.25, 0.5, 0.25, 0.5, 0.3938, 0.375, 0.3938, 0.375, 0.75, 0.5, 0.75, 0.5, 0.8563, 0.375, 0.8563, 0.625, 0.5, 0.7313, 0.5, 0.7313, 0.5617, 0.625, 0.5617, 0.125, 0.5, 0.2688, 0.5, 0.2688, 0.5617, 0.125, 0.5617, 0.125, 0.5617, 0.2688, 0.5617, 0.2688, 0.6233, 0.125, 0.6233, 0.625, 0.5617, 0.7313, 0.5617, 0.7313, 0.6233, 0.625, 0.6233, 0.625, 0.6233, 0.7313, 0.6233, 0.7313, 0.75, 0.625, 0.75, 0.125, 0.6233, 0.2688, 0.6233, 0.2688, 0.75, 0.125, 0.75, 0.5, 0.75, 0.625, 0.75, 0.625, 0.8563, 0.5, 0.8563, 0.5, 0.25, 0.625, 0.25, 0.625, 0.3938, 0.5, 0.3938])
me_cube_002.materials.append(mat_material_001)
me_cube_002.update()
me_plane_004 = bpy.data.meshes.new('Plane.004')
me_plane_004.from_pydata([(0.04103, -0.008063, 0.01258), (0.04076, -0.008347, 0.009621), (0.04086, -0.008649, 0.006398), (0.04273, -0.008907, 0.003271), (0.04195, -0.009121, 0.001157), (0.03834, -0.008905, 0.004201), (0.03597, -0.008692, 0.00695), (0.03775, -0.008521, 0.008401), (0.03446, -0.00848, 0.009511), (0.03208, -0.008481, 0.009992), (0.03305, -0.008776, 0.006662), (0.0366, -0.008967, 0.003897), (0.0394, -0.009497, -0.002304), (0.03977, -0.009998, -0.007698), (0.03768, -0.01011, -0.008505), (0.03493, -0.009613, -0.002609), (0.03315, -0.009215, 0.001978), (0.03191, -0.009584, -0.001687), (0.0294, -0.009762, -0.003053), (0.03069, -0.009968, -0.005509), (0.0311, -0.01043, -0.01052), (0.02752, -0.01052, -0.01067), (-0.02661, -0.004901, -0.01107), (-0.02915, -0.004293, -0.009774), (-0.02852, -0.003923, -0.003174), (-0.03015, -0.003206, 0.002013), (-0.03049, -0.003369, -0.001066), (-0.03271, -0.003135, -0.003898), (-0.03527, -0.002626, -0.003957), (-0.03494, -0.002422, -0.0003855), (-0.03473, -0.001966, 0.006235), (-0.03694, -0.001895, 0.001283), (-0.04057, -0.001247, 0.0001817), (-0.03969, -0.0009521, 0.006459), (-0.03683, -0.001186, 0.011), (-0.03757, -0.0008098, 0.01402), (-0.05359, 0.005329, 0.01603), (-0.05708, 0.005147, 0.01407), (-0.05491, 0.006568, 0.01071), (-0.05082, 0.008206, 0.008023), (-0.04579, 0.007345, 0.01046), (-0.04948, 0.006708, 0.01015), (-0.04905, 0.006618, 0.01444), (-0.049, 0.006606, 0.01497), (-0.04967, 0.006479, 0.01519), (-0.05291, 0.005868, 0.01627), (-0.05419, 0.005857, 0.01072), (-0.05071, 0.00659, 0.007596), (-0.04614, 0.007388, 0.007772), (-0.04835, 0.007117, 0.004676), (-0.05185, 0.006486, 0.005057), (-0.05032, -0.007295, 0.004486), (-0.05062, -0.005816, 0.005665), (-0.05221, -0.004175, 0.006622), (-0.0517, -0.002428, 0.008253), (-0.04811, -0.001617, 0.009937), (-0.04706, -5.922e-07, 0.01161), (-0.04532, 0.000988, 0.01293), (-0.0478, 0.002103, 0.01319), (-0.0506, 0.001167, 0.01162), (-0.05249, 0.002754, 0.01245), (0.02141, 0.00674, -0.02128), (0.02454, 0.00598, -0.02408), (0.02645, 0.00538, -0.01955), (0.0294, 0.004584, -0.01861), (0.02924, 0.004484, -0.01219), (0.03054, 0.00434, -0.02114), (0.03433, 0.003356, -0.02153), (0.03804, 0.002294, -0.01753), (0.03937, 0.001811, -0.01153), (0.03523, 0.002887, -0.01109), (0.03323, 0.003377, -0.009489), (0.03374, 0.003162, -0.005904), (0.03596, 0.0026, -0.006828), (0.04093, 0.001215, -0.003087), (0.0002932, -0.009704, -0.002114), (-0.003854, -0.008964, -0.003533), (-0.004569, -0.008423, 0.001733), (-0.006106, -0.008157, 0.001101), (-0.006406, -0.008317, -0.001847), (-0.01259, -0.006774, 0.001913), (-0.009753, -0.007564, -0.0009102), (-0.007442, -0.008469, -0.006687), (-0.01154, -0.00769, -0.007458), (-0.01717, -0.006427, -0.005933), (-0.01927, -0.006313, -0.0101), (0.007451, -0.01049, -0.004956), (0.006096, -0.01024, -0.001905), (0.02639, -0.008725, -0.01588), (0.026, -0.008081, -0.009997), (0.01932, -0.009184, 0.005478), (0.01606, -0.009202, 0.006212), (0.01885, -0.009368, 0.003675), (0.01625, -0.009559, 0.002392), (0.01519, -0.009761, 0.000558), (0.01537, -0.01007, -0.002794), (0.01341, -0.01008, -0.002304), (0.01448, -0.01025, -0.00441), (0.01301, -0.01052, -0.006874), (0.01075, -0.01036, -0.004476), (0.04694, 0.004936, 0.01643), (-0.02662, 0.01472, -0.001297), (-0.02421, 0.01454, -0.002281), (-0.02407, 0.0147, -0.007117), (-0.02641, 0.01484, -0.005283), (-0.02827, 0.01512, -0.008757), (-0.0268, 0.01518, -0.01436), (-0.02359, 0.01498, -0.01676), (-0.02096, 0.01477, -0.01737), (-0.0001056, 0.01237, -0.01821), (0.004262, 0.01119, -0.01742), (0.005339, 0.01098, -0.02071), (0.008928, 0.01009, -0.02341), (0.01278, 0.00904, -0.02215), (0.01625, 0.008112, -0.02185), (0.04584, -9.407e-05, 0.01706), (0.04599, 0.0002012, 0.01313), (0.04723, -0.0001441, 0.01053), (0.05136, -0.0008482, 0.008729), (0.05263, -0.002216, 0.007235), (0.05026, -0.00251, 0.007656), (0.04765, -0.001414, 0.009296), (0.04649, -0.002161, 0.009), (0.05036, -0.002836, 0.007356), (0.05375, -0.003168, 0.006129), (0.05698, -0.004139, 0.004419), (-0.01621, 0.01442, -0.01874), (-0.01365, 0.01414, -0.01674), (-0.01603, 0.01453, -0.02242), (-0.01661, 0.01471, -0.0263), (-0.01412, 0.0144, -0.02347), (-0.0105, 0.01397, -0.01962), (-0.01111, 0.01418, -0.02415), (-0.005485, 0.01371, -0.02392), (0.04416, -0.006409, 0.01552), (-0.003947, 0.0134, -0.01872), (0.03817, 0.0007151, 0.01469), (0.04226, -0.0003352, 0.01399), (-0.03802, -0.0005241, 0.01661), (-0.009654, 0.01415, -0.02691), (-0.02224, -0.005661, -0.009491), (-0.01536, -0.007232, -0.01172), (-0.05696, 0.0009109, 0.03107), (0.01906, 0.007348, -0.0209), (0.0236, -0.009244, 0.003647), (0.02464, -0.01036, -0.008421), (-0.01899, 0.01467, -0.01941), (-0.02618, 0.01425, 0.001411), (0.003164, -0.01011, 0.0002413), (0.04687, 0.000616, 0.03348), (-0.00593, 0.003657, 0.05037), (0.02086, 0.004978, 0.05032), (-0.0403, 0.003401, 0.03608), (-0.002278, 0.0124, 0.006527), (0.02066, 0.006385, 0.003388), (-0.0188, 0.01423, 0.003388), (0.00122, -0.008015, 0.02291), (0.03059, -0.005431, 0.01871), (-0.02466, -0.003051, 0.01871), (0.09384, 0.02924, -0.0953), (0.09464, 0.02842, -0.09931), (0.09588, 0.02779, -0.1037), (0.09876, 0.0284, -0.1079), (0.09877, 0.02741, -0.1108), (0.09426, 0.02559, -0.1066), (0.09103, 0.02456, -0.1029), (0.0922, 0.02609, -0.101), (0.08869, 0.02408, -0.09946), (0.08625, 0.02255, -0.09881), (0.08836, 0.02249, -0.1033), (0.09272, 0.02433, -0.107), (0.09758, 0.02491, -0.1154), (0.09986, 0.024, -0.1227), (0.09815, 0.02239, -0.1238), (0.09344, 0.02178, -0.1158), (0.09012, 0.02155, -0.1096), (0.09025, 0.01991, -0.1146), (0.08834, 0.01789, -0.1164), (0.09044, 0.01824, -0.1198), (0.09262, 0.01745, -0.1265), (0.08927, 0.01496, -0.1267), (0.01266, -0.006884, -0.1273), (0.007759, -0.007118, -0.1255), (0.007011, -0.005865, -0.1166), (0.002635, -0.005264, -0.1096), (0.002906, -0.005856, -0.1138), (-0.000256, -0.006746, -0.1176), (-0.004794, -0.007218, -0.1177), (-0.005237, -0.006544, -0.1128), (-0.006739, -0.005362, -0.1039), (-0.009268, -0.006616, -0.1106), (-0.01543, -0.007462, -0.1121), (-0.01564, -0.006219, -0.1036), (-0.01183, -0.004918, -0.09744), (-0.01401, -0.004531, -0.09336), (-0.05451, 0.007234, -0.07462), (-0.05984, 0.006113, -0.07727), (-0.06507, 0.008828, -0.08181), (-0.06814, 0.01234, -0.08545), (-0.05312, 0.01223, -0.08216), (-0.05584, 0.01036, -0.08258), (-0.05446, 0.01032, -0.07678), (-0.05429, 0.01031, -0.07606), (-0.05471, 0.009954, -0.07576), (-0.05676, 0.008232, -0.07431), (-0.05908, 0.007905, -0.0818), (-0.05737, 0.009875, -0.08603), (-0.05404, 0.01221, -0.08579), (-0.05641, 0.01126, -0.08998), (-0.05883, 0.009439, -0.08946), (-0.00373, -0.008676, -0.09023), (-0.009543, -0.00679, -0.08864), (-0.0173, -0.005078, -0.08735), (-0.02326, -0.00259, -0.08514), (-0.02253, -0.0004248, -0.08286), (-0.02744, 0.002052, -0.08061), (-0.02929, 0.003898, -0.07881), (-0.03603, 0.004639, -0.07846), (-0.03548, 0.002543, -0.08059), (-0.04335, 0.004094, -0.07947), (0.01853, 0.03984, -0.1251), (0.02456, 0.04078, -0.1289), (0.02877, 0.04076, -0.1227), (0.03477, 0.04131, -0.1215), (0.035, 0.04068, -0.1128), (0.03684, 0.04179, -0.1249), (0.04439, 0.04264, -0.1254), (0.05217, 0.04306, -0.12), (0.05536, 0.04279, -0.1119), (0.0471, 0.04186, -0.1113), (0.04322, 0.04128, -0.1091), (0.04457, 0.04106, -0.1043), (0.04893, 0.04162, -0.1055), (0.0592, 0.04234, -0.1005), (0.05833, -0.000639, -0.1152), (0.05129, -0.001603, -0.1171), (0.04852, -0.000822, -0.11), (0.04594, -0.001197, -0.1108), (0.04624, -0.001757, -0.1148), (0.03409, -0.002183, -0.1097), (0.03997, -0.002177, -0.1135), (0.04575, -0.002769, -0.1214), (0.03861, -0.003615, -0.1224), (0.02808, -0.00433, -0.1203), (0.0255, -0.00541, -0.126), (0.06863, 0.002146, -0.119), (0.06628, 0.001858, -0.1149), (0.08171, 0.01256, -0.1178), (0.0789, 0.0133, -0.1098), (0.07584, 0.01275, -0.1049), (0.07258, 0.01062, -0.1039), (0.07606, 0.01203, -0.1073), (0.07412, 0.009923, -0.1091), (0.0738, 0.008781, -0.1116), (0.07516, 0.008178, -0.1161), (0.07318, 0.006908, -0.1154), (0.07492, 0.007203, -0.1183), (0.07445, 0.005638, -0.1216), (0.0715, 0.00457, -0.1184), (0.05239, 0.037, -0.07408), (-0.05973, 0.0103, -0.09805), (-0.05668, 0.01271, -0.09938), (-0.05713, 0.01353, -0.1059), (-0.05999, 0.01106, -0.1034), (-0.06291, 0.009789, -0.1081), (-0.06169, 0.01198, -0.1157), (-0.05777, 0.01534, -0.119), (-0.05437, 0.01791, -0.1198), (-0.02452, 0.03518, -0.1209), (-0.01566, 0.03599, -0.1198), (-0.01377, 0.03651, -0.1243), (-0.006772, 0.03749, -0.128), (0.001092, 0.03815, -0.1263), (0.008121, 0.03882, -0.1258), (0.06988, 0.0309, -0.07323), (0.06892, 0.03156, -0.07855), (0.0715, 0.03153, -0.08206), (0.0784, 0.03231, -0.0845), (0.08485, 0.0303, -0.08652), (0.0835, 0.02848, -0.08595), (0.0767, 0.02926, -0.08373), (0.07831, 0.0272, -0.08413), (0.08483, 0.02789, -0.08635), (0.08958, 0.02902, -0.08801), (0.09655, 0.0288, -0.09032), (-0.04832, 0.02264, -0.1216), (-0.04471, 0.02482, -0.1189), (-0.04857, 0.02334, -0.1266), (-0.04984, 0.02334, -0.1319), (-0.04622, 0.02533, -0.128), (-0.04098, 0.02827, -0.1228), (-0.04238, 0.02832, -0.129), (-0.03501, 0.03371, -0.1286), (0.09119, 0.02872, -0.09134), (-0.03231, 0.03445, -0.1216), (0.05843, 0.03664, -0.07643), (0.06655, 0.03762, -0.07739), (-0.01555, -0.004165, -0.08985), (-0.04084, 0.03012, -0.1327), (0.02, -0.005822, -0.1252), (0.03297, -0.00501, -0.1282), (-0.03194, -0.0003918, -0.05429), (0.01385, 0.0393, -0.1246), (0.08046, 0.01536, -0.1074), (0.08573, 0.01347, -0.1237), (-0.05203, 0.02006, -0.1225), (-0.06049, 0.009126, -0.09439), (0.06281, 0.0002647, -0.112), (0.06828, 0.03283, -0.05104), (0.001925, 0.01935, -0.02819), (0.02508, 0.02778, -0.02825), (-0.01706, 0.007472, -0.04751), (-0.02678, 0.03246, -0.08747), (0.01917, 0.03739, -0.09172), (-0.04703, 0.01827, -0.09172), (0.0529, 0.003825, -0.08135), (0.07387, 0.01773, -0.08702), (0.007669, -0.001391, -0.08702), (-0.1339, -0.05808, -0.1154), (-0.1314, -0.05813, -0.12), (-0.1293, -0.05834, -0.125), (-0.1307, -0.0593, -0.1299), (-0.1278, -0.05908, -0.1331), (-0.1231, -0.0574, -0.1283), (-0.1205, -0.05626, -0.1239), (-0.1249, -0.05693, -0.1218), (-0.1194, -0.05549, -0.1199), (-0.1153, -0.05446, -0.1191), (-0.1148, -0.05505, -0.1243), (-0.1196, -0.05669, -0.1287), (-0.1207, -0.0582, -0.1384), (-0.1177, -0.05865, -0.1467), (-0.1132, -0.05781, -0.1479), (-0.1121, -0.05634, -0.1387), (-0.1118, -0.05534, -0.1315), (-0.107, -0.05502, -0.1372), (-0.1014, -0.05404, -0.1392), (-0.1021, -0.05471, -0.143), (-0.09949, -0.05516, -0.1508), (-0.09265, -0.05366, -0.1509), (-0.03225, -0.02649, -0.1503), (-0.03168, -0.02499, -0.1483), (-0.03572, -0.02508, -0.1381), (-0.0378, -0.02394, -0.13), (-0.0359, -0.02388, -0.1348), (-0.03317, -0.02273, -0.1391), (-0.03183, -0.02129, -0.1392), (-0.034, -0.02132, -0.1337), (-0.03784, -0.02117, -0.1234), (-0.03392, -0.02012, -0.1311), (-0.03144, -0.01811, -0.1327), (-0.03543, -0.01835, -0.123), (-0.03945, -0.01978, -0.116), (-0.04077, -0.01924, -0.1113), (-0.07374, -0.009644, -0.09016), (-0.07044, -0.007817, -0.09313), (-0.07747, -0.006769, -0.09844), (-0.08675, -0.006532, -0.1028), (-0.08683, -0.011, -0.09902), (-0.08167, -0.009818, -0.09942), (-0.082, -0.01026, -0.09277), (-0.08204, -0.01032, -0.09194), (-0.08107, -0.01012, -0.09158), (-0.07646, -0.009175, -0.08983), (-0.07501, -0.008371, -0.09841), (-0.0801, -0.009245, -0.1034), (-0.08652, -0.0107, -0.1032), (-0.0836, -0.009778, -0.1079), (-0.07866, -0.0087, -0.1073), (-0.0298, -0.02149, -0.1076), (-0.03499, -0.02015, -0.1059), (-0.03967, -0.01819, -0.1044), (-0.04655, -0.01692, -0.102), (-0.05262, -0.01759, -0.09943), (-0.05948, -0.01663, -0.09692), (-0.06462, -0.01646, -0.09493), (-0.06659, -0.01461, -0.09453), (-0.06073, -0.01434, -0.09689), (-0.06496, -0.01231, -0.09563), (-0.1599, -0.03757, -0.1497), (-0.1622, -0.03953, -0.1541), (-0.1626, -0.04082, -0.1471), (-0.1643, -0.04272, -0.1457), (-0.1632, -0.04272, -0.1357), (-0.1654, -0.04341, -0.1497), (-0.1677, -0.04583, -0.1503), (-0.1694, -0.04826, -0.1442), (-0.1692, -0.04921, -0.1349), (-0.1666, -0.04657, -0.1341), (-0.1652, -0.04531, -0.1316), (-0.1649, -0.0457, -0.126), (-0.1664, -0.04711, -0.1275), (-0.1688, -0.05034, -0.1217), (-0.05061, -0.04142, -0.1368), (-0.04777, -0.03912, -0.139), (-0.05038, -0.03849, -0.1308), (-0.04927, -0.03764, -0.1318), (-0.04746, -0.03759, -0.1363), (-0.04653, -0.03392, -0.1304), (-0.04634, -0.03565, -0.1348), (-0.04424, -0.0372, -0.1438), (-0.04178, -0.0349, -0.1449), (-0.03986, -0.03164, -0.1425), (-0.03649, -0.03062, -0.1489), (-0.05805, -0.04501, -0.1414), (-0.05753, -0.04429, -0.1367), (-0.08665, -0.05099, -0.1405), (-0.08921, -0.05036, -0.1314), (-0.08803, -0.04937, -0.1257), (-0.08227, -0.04798, -0.1244), (-0.0859, -0.04927, -0.1285), (-0.08001, -0.04826, -0.1303), (-0.07672, -0.04792, -0.1331), (-0.07477, -0.04818, -0.1383), (-0.07133, -0.04734, -0.1375), (-0.07195, -0.0479, -0.1408), (-0.06745, -0.04743, -0.1446), (-0.06473, -0.04636, -0.1408), (-0.1561, -0.04742, -0.0912), (-0.08039, -0.008546, -0.1172), (-0.0869, -0.009926, -0.1188), (-0.08867, -0.009913, -0.1263), (-0.08207, -0.008585, -0.1234), (-0.07825, -0.007433, -0.1287), (-0.08369, -0.00818, -0.1375), (-0.09268, -0.01, -0.1414), (-0.09966, -0.01152, -0.1425), (-0.147, -0.02384, -0.1446), (-0.1494, -0.02665, -0.1434), (-0.1505, -0.02729, -0.1486), (-0.153, -0.02954, -0.1528), (-0.155, -0.03203, -0.1509), (-0.1569, -0.03426, -0.1505), (-0.1397, -0.05142, -0.09004), (-0.1411, -0.05123, -0.09616), (-0.1408, -0.05197, -0.1002), (-0.1428, -0.05416, -0.1031), (-0.1373, -0.05567, -0.1053), (-0.1323, -0.05491, -0.1046), (-0.1346, -0.05306, -0.1021), (-0.1289, -0.05312, -0.1024), (-0.1307, -0.05519, -0.105), (-0.1337, -0.05682, -0.107), (-0.133, -0.05883, -0.1097), (-0.1125, -0.01425, -0.1448), (-0.1187, -0.01578, -0.1418), (-0.114, -0.01428, -0.1505), (-0.1137, -0.01387, -0.1566), (-0.1194, -0.01537, -0.1523), (-0.1278, -0.01755, -0.1464), (-0.1275, -0.0171, -0.1535), (-0.1423, -0.02038, -0.1534), (-0.1327, -0.05721, -0.1108), (-0.1449, -0.02137, -0.1453), (-0.155, -0.04913, -0.0939), (-0.1577, -0.05174, -0.09508), (-0.042, -0.01888, -0.1073), (-0.1322, -0.0179, -0.1578), (-0.03537, -0.0289, -0.1479), (-0.03751, -0.03291, -0.1515), (-0.05462, -0.01498, -0.06658), (-0.1584, -0.03607, -0.1491), (-0.09503, -0.05125, -0.1287), (-0.08876, -0.05233, -0.1473), (-0.1054, -0.01263, -0.1457), (-0.07744, -0.008111, -0.1129), (-0.05335, -0.04295, -0.1332), (-0.1465, -0.05147, -0.06463), (-0.1106, -0.02917, -0.03757), (-0.1339, -0.03775, -0.03809), (-0.0767, -0.02102, -0.05919), (-0.1419, -0.02285, -0.1061), (-0.1555, -0.03749, -0.1113), (-0.1027, -0.01396, -0.1103), (-0.06511, -0.04091, -0.09817), (-0.1028, -0.04989, -0.1053), (-0.05001, -0.02636, -0.1043), (-0.06116, 9.347e-05, -0.06726), (-0.06182, -0.000561, -0.07112), (-0.06168, -0.001073, -0.07533), (-0.05761, -0.0006585, -0.0794), (-0.0594, -0.00143, -0.08216), (-0.06735, -0.002755, -0.07819), (-0.07256, -0.003495, -0.07461), (-0.06857, -0.002327, -0.07271), (-0.07584, -0.003823, -0.07127), (-0.08113, -0.004966, -0.07064), (-0.07906, -0.005048, -0.07498), (-0.07123, -0.003705, -0.07859), (-0.06515, -0.003345, -0.08667), (-0.06446, -0.004096, -0.09371), (-0.06914, -0.005316, -0.09476), (-0.07511, -0.005701, -0.08707), (-0.07896, -0.005816, -0.08109), (-0.0818, -0.007093, -0.08587), (-0.08743, -0.008624, -0.08765), (-0.08462, -0.00839, -0.09085), (-0.08382, -0.00905, -0.09739), (-0.09179, -0.01092, -0.09758), (-0.2192, -0.0233, -0.09811), (-0.2247, -0.02339, -0.09642), (-0.2232, -0.0224, -0.08781), (-0.2266, -0.02185, -0.08105), (-0.2274, -0.02232, -0.08506), (-0.2323, -0.02295, -0.08875), (-0.2378, -0.02323, -0.08883), (-0.2371, -0.0227, -0.08417), (-0.2365, -0.02175, -0.07554), (-0.2413, -0.02267, -0.082), (-0.2492, -0.02321, -0.08343), (-0.2472, -0.02224, -0.07525), (-0.2409, -0.02131, -0.06932), (-0.2424, -0.02096, -0.06539), (-0.2611, -0.01167, -0.04732), (-0.2674, -0.01289, -0.04987), (-0.2657, -0.01143, -0.05425), (-0.2609, -0.009223, -0.05776), (-0.2499, -0.008066, -0.05458), (-0.2586, -0.008587, -0.05499), (-0.2548, -0.00951, -0.0494), (-0.2547, -0.009499, -0.0487), (-0.2557, -0.009785, -0.04841), (-0.2634, -0.01022, -0.04701), (-0.2664, -0.01043, -0.05424), (-0.261, -0.008931, -0.05832), (-0.2534, -0.007181, -0.05809), (-0.2575, -0.007877, -0.06212), (-0.2633, -0.009242, -0.06163), (-0.2267, -0.02888, -0.06237), (-0.2282, -0.02769, -0.06083), (-0.2317, -0.02669, -0.05959), (-0.2322, -0.02506, -0.05746), (-0.2274, -0.02344, -0.05526), (-0.2269, -0.02178, -0.05309), (-0.225, -0.02049, -0.05136), (-0.2295, -0.02017, -0.05102), (-0.2331, -0.02169, -0.05307), (-0.237, -0.02082, -0.05199), (-0.1284, 0.01289, -0.09597), (-0.1205, 0.0135, -0.09962), (-0.1161, 0.01341, -0.09371), (-0.109, 0.01372, -0.09249), (-0.1099, 0.01323, -0.08412), (-0.106, 0.01405, -0.09579), (-0.09662, 0.01457, -0.0963), (-0.08783, 0.01475, -0.09108), (-0.08504, 0.01448, -0.08325), (-0.09524, 0.01391, -0.08268), (-0.1003, 0.01354, -0.0806), (-0.0993, 0.01334, -0.07592), (-0.09378, 0.01369, -0.07712), (-0.08189, 0.01405, -0.07225), (-0.1608, -0.01933, -0.08643), (-0.1698, -0.01995, -0.08828), (-0.1712, -0.01929, -0.08141), (-0.1746, -0.01953, -0.08223), (-0.1753, -0.01997, -0.08608), (-0.1886, -0.02007, -0.08118), (-0.1825, -0.02017, -0.08486), (-0.1776, -0.02075, -0.09239), (-0.1865, -0.02126, -0.0934), (-0.1987, -0.02162, -0.09141), (-0.2033, -0.02241, -0.09684), (-0.1363, -0.02048, -0.09013), (-0.1393, -0.02066, -0.08615), (-0.1127, -0.009529, -0.08892), (-0.1143, -0.008899, -0.08126), (-0.1096, -0.01238, -0.07653), (-0.1169, -0.01397, -0.07557), (-0.1107, -0.01294, -0.07888), (-0.1166, -0.01454, -0.08055), (-0.119, -0.01542, -0.08294), (-0.1186, -0.01592, -0.08731), (-0.123, -0.01687, -0.08667), (-0.1207, -0.01667, -0.08942), (-0.124, -0.01788, -0.09263), (-0.129, -0.01865, -0.08951), (-0.09358, 0.009601, -0.0462), (-0.2627, -0.008554, -0.06991), (-0.2552, -0.006741, -0.0712), (-0.2542, -0.006096, -0.0775), (-0.2616, -0.007963, -0.07511), (-0.2669, -0.008891, -0.07964), (-0.2617, -0.007215, -0.08695), (-0.2515, -0.004675, -0.09007), (-0.2434, -0.002747, -0.09087), (-0.1812, 0.0101, -0.09196), (-0.1706, 0.01056, -0.09093), (-0.1677, 0.01093, -0.09523), (-0.1587, 0.01155, -0.09875), (-0.1494, 0.01191, -0.09711), (-0.141, 0.0123, -0.09672), (-0.08816, 0.0002956, -0.04597), (-0.08796, 0.0008236, -0.0511), (-0.08534, 0.0007547, -0.05449), (-0.07682, 0.001225, -0.05684), (-0.07381, -0.0004623, -0.05879), (-0.0785, -0.001847, -0.05824), (-0.08409, -0.001108, -0.0561), (-0.08618, -0.002745, -0.05648), (-0.07819, -0.002329, -0.05863), (-0.07125, -0.001545, -0.06023), (-0.06445, -0.001849, -0.06246), (-0.2285, 0.0008159, -0.09266), (-0.2209, 0.002442, -0.09005), (-0.2275, 0.001361, -0.09746), (-0.2288, 0.001384, -0.1025), (-0.2215, 0.002861, -0.09882), (-0.2108, 0.005046, -0.09381), (-0.2121, 0.005116, -0.09971), (-0.1947, 0.009161, -0.09941), (-0.07014, -0.001811, -0.06344), (-0.1906, 0.009684, -0.09263), (-0.088, 0.009204, -0.04847), (-0.08287, 0.01024, -0.04998), (-0.2284, -0.02596, -0.062), (-0.2073, 0.006485, -0.1033), (-0.2097, -0.02262, -0.09605), (-0.1949, -0.02224, -0.09895), (-0.2499, -0.01864, -0.0153), (-0.1342, 0.01257, -0.09548), (-0.1001, -0.01044, -0.07891), (-0.09815, -0.01201, -0.09465), (-0.237, -0.001116, -0.09353), (-0.2656, -0.009453, -0.06638), (-0.1457, -0.02183, -0.08335), (-0.08129, 0.001393, -0.03023), (-0.1658, -0.005371, -0.01135), (-0.1412, 0.003871, -0.01685), (-0.2248, -0.01123, -0.01263), (-0.1947, 0.0136, -0.05884), (-0.1334, 0.01611, -0.06234), (-0.2331, -0.003341, -0.0638), (-0.1455, -0.0203, -0.0538), (-0.1079, -0.01002, -0.05927), (-0.1948, -0.02087, -0.05927), (-0.07405, -0.001948, -0.04034), (-0.07517, -0.00217, -0.04475), (-0.07596, -0.002435, -0.04954), (-0.07479, -0.002798, -0.05419), (-0.07623, -0.002921, -0.05734), (-0.07931, -0.00246, -0.05281), (-0.08112, -0.002096, -0.04872), (-0.07879, -0.002087, -0.04656), (-0.08205, -0.0018, -0.04491), (-0.08451, -0.001619, -0.04419), (-0.08438, -0.001944, -0.04915), (-0.08129, -0.002379, -0.05326), (-0.07997, -0.003045, -0.06249), (-0.08106, -0.003501, -0.07051), (-0.08357, -0.003439, -0.07171), (-0.08491, -0.002801, -0.06294), (-0.08557, -0.002326, -0.05612), (-0.08794, -0.002546, -0.06157), (-0.09105, -0.002504, -0.0636), (-0.09033, -0.002779, -0.06726), (-0.09127, -0.003206, -0.07472), (-0.09521, -0.003002, -0.07493), (-0.1344, 0.005931, -0.07553), (-0.1352, 0.006644, -0.0736), (-0.1335, 0.00691, -0.06378), (-0.133, 0.007647, -0.05607), (-0.1338, 0.007533, -0.06065), (-0.1355, 0.007903, -0.06486), (-0.1366, 0.008533, -0.06495), (-0.1356, 0.008683, -0.05963), (-0.1341, 0.009054, -0.04978), (-0.1361, 0.009284, -0.05715), (-0.138, 0.01011, -0.05879), (-0.1362, 0.0103, -0.04945), (-0.1339, 0.009879, -0.04269), (-0.1336, 0.01026, -0.0382), (-0.1205, 0.01783, -0.01758), (-0.1226, 0.0185, -0.0205), (-0.1192, 0.01962, -0.02549), (-0.1144, 0.02052, -0.0295), (-0.1131, 0.01823, -0.02587), (-0.1161, 0.01841, -0.02634), (-0.116, 0.0182, -0.01996), (-0.116, 0.01817, -0.01917), (-0.1166, 0.01819, -0.01883), (-0.1193, 0.01829, -0.01723), (-0.12, 0.0186, -0.02548), (-0.1169, 0.01859, -0.03013), (-0.1132, 0.01837, -0.02987), (-0.1149, 0.01861, -0.03448), (-0.1177, 0.01875, -0.03391), (-0.1386, 0.008194, -0.03476), (-0.1364, 0.009305, -0.03301), (-0.1347, 0.01069, -0.03158), (-0.1317, 0.0119, -0.02916), (-0.1285, 0.01205, -0.02665), (-0.1254, 0.0131, -0.02417), (-0.1229, 0.0136, -0.02219), (-0.1224, 0.01471, -0.0218), (-0.1254, 0.01437, -0.02415), (-0.124, 0.01576, -0.02291), (-0.06607, 0.01075, -0.0731), (-0.06412, 0.009953, -0.07726), (-0.06373, 0.009315, -0.07052), (-0.06235, 0.008473, -0.06913), (-0.06324, 0.008361, -0.05958), (-0.06145, 0.008218, -0.07288), (-0.05948, 0.007178, -0.07347), (-0.0581, 0.006052, -0.06751), (-0.05818, 0.005536, -0.05858), (-0.06034, 0.006673, -0.05794), (-0.06156, 0.007189, -0.05555), (-0.06175, 0.006958, -0.05022), (-0.0605, 0.006366, -0.05159), (-0.05846, 0.004898, -0.04603), (-0.1209, -0.0002231, -0.06221), (-0.1229, 0.0007247, -0.06432), (-0.1221, 0.001241, -0.05648), (-0.1229, 0.001585, -0.05742), (-0.1237, 0.001472, -0.06181), (-0.1255, 0.00326, -0.05621), (-0.1249, 0.00237, -0.06041), (-0.1252, 0.001422, -0.06901), (-0.1271, 0.0024, -0.07016), (-0.1292, 0.003907, -0.06789), (-0.131, 0.004165, -0.07409), (-0.1158, -0.001442, -0.06643), (-0.1165, -0.001123, -0.0619), (-0.09944, -0.002151, -0.06505), (-0.09864, -0.001635, -0.05631), (-0.09973, -0.001239, -0.05091), (-0.1031, -0.001005, -0.04982), (-0.1007, -0.00136, -0.05359), (-0.104, -0.001323, -0.0555), (-0.1057, -0.001414, -0.05823), (-0.1064, -0.001695, -0.06322), (-0.1085, -0.001549, -0.06249), (-0.1079, -0.001777, -0.06562), (-0.1102, -0.001897, -0.06929), (-0.112, -0.001582, -0.06572), (-0.06686, 0.005278, -0.01699), (-0.1166, 0.019, -0.04336), (-0.1128, 0.01883, -0.04483), (-0.1116, 0.019, -0.05202), (-0.1155, 0.01913, -0.04929), (-0.1176, 0.01941, -0.05446), (-0.1143, 0.0195, -0.0628), (-0.1091, 0.01931, -0.06636), (-0.105, 0.01911, -0.06728), (-0.07704, 0.0167, -0.06852), (-0.075, 0.01546, -0.06735), (-0.07406, 0.01524, -0.07224), (-0.07196, 0.0143, -0.07627), (-0.07023, 0.01319, -0.07439), (-0.06856, 0.01221, -0.07395), (-0.074, 0.001883, -0.01605), (-0.07314, 0.002108, -0.0219), (-0.07292, 0.001714, -0.02577), (-0.07112, 0.0007646, -0.02845), (-0.07341, -0.0004584, -0.03067), (-0.07617, -0.0004761, -0.03004), (-0.0757, 0.0006495, -0.0276), (-0.07854, 0.0001534, -0.02804), (-0.07689, -0.0007492, -0.03049), (-0.07479, -0.001331, -0.03231), (-0.07443, -0.002414, -0.03486), (-0.09755, 0.01877, -0.06931), (-0.09403, 0.0185, -0.06634), (-0.09657, 0.0189, -0.07479), (-0.0967, 0.01909, -0.08056), (-0.09345, 0.01879, -0.07635), (-0.08868, 0.01835, -0.07063), (-0.08873, 0.01857, -0.07736), (-0.0802, 0.01811, -0.07702), (-0.07507, -0.001611, -0.03598), (-0.07886, 0.01779, -0.06928), (-0.06679, 0.004318, -0.01957), (-0.06458, 0.003209, -0.02063), (-0.1332, 0.01053, -0.03434), (-0.08598, 0.01856, -0.08148), (-0.1321, 0.004949, -0.07318), (-0.1297, 0.003083, -0.0765), (-0.1293, 0.01348, 0.004794), (-0.06731, 0.0114, -0.07254), (-0.09549, -0.001618, -0.05363), (-0.09772, -0.002649, -0.07159), (-0.1017, 0.01902, -0.07031), (-0.1183, 0.01897, -0.03933), (-0.1191, -0.0007914, -0.0587), (-0.07025, 0.003002, 0.008114), (-0.09741, 0.01076, 0.01995), (-0.08291, 0.008287, 0.01505), (-0.1165, 0.01219, 0.01225), (-0.0812, 0.01671, -0.03172), (-0.06956, 0.01036, -0.03639), (-0.1038, 0.01805, -0.03639), (-0.1149, 0.001144, -0.02498), (-0.0927, -0.0003316, -0.03122), (-0.1269, 0.007358, -0.03122)], [], [(154, 136, 137, 74, 73, 72, 71, 70, 69, 68, 67, 66, 65, 64, 63, 62, 61, 143), (155, 153, 135, 133, 139, 132, 131, 130, 129, 128, 127, 126, 146), (158, 156, 150, 152), (157, 134, 125, 124, 123, 122, 121, 120, 119, 118, 117, 116, 115, 149, 151), (156, 157, 151, 150), (153, 154, 143, 114, 113, 112, 111, 110, 109, 135), (150, 151, 154, 153), (152, 150, 153, 155), (151, 149, 100, 136, 154), (146, 108, 107, 106, 105, 104, 103, 102, 101, 147, 155), (148, 87, 86, 99, 98, 97, 96, 95, 94, 93, 92, 91, 90, 144, 157, 156), (144, 89, 88, 145), (140, 85, 84, 141, 83, 82, 81, 80, 79, 78, 77, 76, 75, 148, 156, 158), (142, 60, 59, 58, 57, 56, 55, 54, 53, 52, 51, 138, 158, 152), (147, 50, 49, 48, 47, 46, 45, 44, 42, 41, 40, 155), (43, 42, 44), (138, 35, 34, 33, 32, 31, 30, 29, 28, 27, 26, 25, 24, 23, 22, 140, 158), (145, 21, 20, 19, 18, 17, 16, 15, 14, 13, 12, 11, 10, 9, 8, 7, 6, 5, 4, 3, 2, 1, 0, 134, 157, 144), (155, 40, 42, 43, 44, 39, 38, 37, 36, 142, 152), (313, 295, 296, 233, 232, 231, 230, 229, 228, 227, 226, 225, 224, 223, 222, 221, 220, 302), (314, 312, 294, 292, 298, 291, 290, 289, 288, 287, 286, 285, 305), (317, 315, 309, 311), (316, 293, 284, 283, 282, 281, 280, 279, 278, 277, 276, 275, 274, 308, 310), (315, 316, 310, 309), (312, 313, 302, 273, 272, 271, 270, 269, 268, 294), (309, 310, 313, 312), (311, 309, 312, 314), (310, 308, 259, 295, 313), (305, 267, 266, 265, 264, 263, 262, 261, 260, 306, 314), (307, 246, 245, 258, 257, 256, 255, 254, 253, 252, 251, 250, 249, 303, 316, 315), (303, 248, 247, 304), (299, 244, 243, 300, 242, 241, 240, 239, 238, 237, 236, 235, 234, 307, 315, 317), (301, 219, 218, 217, 216, 215, 214, 213, 212, 211, 210, 297, 317, 311), (306, 209, 208, 207, 206, 205, 204, 203, 201, 200, 199, 314), (202, 201, 203), (297, 194, 193, 192, 191, 190, 189, 188, 187, 186, 185, 184, 183, 182, 181, 299, 317), (304, 180, 179, 178, 177, 176, 175, 174, 173, 172, 171, 170, 169, 168, 167, 166, 165, 164, 163, 162, 161, 160, 159, 293, 316, 303), (314, 199, 201, 202, 203, 198, 197, 196, 195, 301, 311), (472, 454, 455, 392, 391, 390, 389, 388, 387, 386, 385, 384, 383, 382, 381, 380, 379, 461), (473, 471, 453, 451, 457, 450, 449, 448, 447, 446, 445, 444, 464), (476, 474, 468, 470), (475, 452, 443, 442, 441, 440, 439, 438, 437, 436, 435, 434, 433, 467, 469), (474, 475, 469, 468), (471, 472, 461, 432, 431, 430, 429, 428, 427, 453), (468, 469, 472, 471), (470, 468, 471, 473), (469, 467, 418, 454, 472), (464, 426, 425, 424, 423, 422, 421, 420, 419, 465, 473), (466, 405, 404, 417, 416, 415, 414, 413, 412, 411, 410, 409, 408, 462, 475, 474), (462, 407, 406, 463), (458, 403, 402, 459, 401, 400, 399, 398, 397, 396, 395, 394, 393, 466, 474, 476), (460, 378, 377, 376, 375, 374, 373, 372, 371, 370, 369, 456, 476, 470), (465, 368, 367, 366, 365, 364, 363, 362, 360, 359, 358, 473), (361, 360, 362), (456, 353, 352, 351, 350, 349, 348, 347, 346, 345, 344, 343, 342, 341, 340, 458, 476), (463, 339, 338, 337, 336, 335, 334, 333, 332, 331, 330, 329, 328, 327, 326, 325, 324, 323, 322, 321, 320, 319, 318, 452, 475, 462), (473, 358, 360, 361, 362, 357, 356, 355, 354, 460, 470), (631, 613, 614, 551, 550, 549, 548, 547, 546, 545, 544, 543, 542, 541, 540, 539, 538, 620), (632, 630, 612, 610, 616, 609, 608, 607, 606, 605, 604, 603, 623), (635, 633, 627, 629), (634, 611, 602, 601, 600, 599, 598, 597, 596, 595, 594, 593, 592, 626, 628), (633, 634, 628, 627), (630, 631, 620, 591, 590, 589, 588, 587, 586, 612), (627, 628, 631, 630), (629, 627, 630, 632), (628, 626, 577, 613, 631), (623, 585, 584, 583, 582, 581, 580, 579, 578, 624, 632), (625, 564, 563, 576, 575, 574, 573, 572, 571, 570, 569, 568, 567, 621, 634, 633), (621, 566, 565, 622), (617, 562, 561, 618, 560, 559, 558, 557, 556, 555, 554, 553, 552, 625, 633, 635), (619, 537, 536, 535, 534, 533, 532, 531, 530, 529, 528, 615, 635, 629), (624, 527, 526, 525, 524, 523, 522, 521, 519, 518, 517, 632), (520, 519, 521), (615, 512, 511, 510, 509, 508, 507, 506, 505, 504, 503, 502, 501, 500, 499, 617, 635), (622, 498, 497, 496, 495, 494, 493, 492, 491, 490, 489, 488, 487, 486, 485, 484, 483, 482, 481, 480, 479, 478, 477, 611, 634, 621), (632, 517, 519, 520, 521, 516, 515, 514, 513, 619, 629), (790, 772, 773, 710, 709, 708, 707, 706, 705, 704, 703, 702, 701, 700, 699, 698, 697, 779), (791, 789, 771, 769, 775, 768, 767, 766, 765, 764, 763, 762, 782), (794, 792, 786, 788), (793, 770, 761, 760, 759, 758, 757, 756, 755, 754, 753, 752, 751, 785, 787), (792, 793, 787, 786), (789, 790, 779, 750, 749, 748, 747, 746, 745, 771), (786, 787, 790, 789), (788, 786, 789, 791), (787, 785, 736, 772, 790), (782, 744, 743, 742, 741, 740, 739, 738, 737, 783, 791), (784, 723, 722, 735, 734, 733, 732, 731, 730, 729, 728, 727, 726, 780, 793, 792), (780, 725, 724, 781), (776, 721, 720, 777, 719, 718, 717, 716, 715, 714, 713, 712, 711, 784, 792, 794), (778, 696, 695, 694, 693, 692, 691, 690, 689, 688, 687, 774, 794, 788), (783, 686, 685, 684, 683, 682, 681, 680, 678, 677, 676, 791), (679, 678, 680), (774, 671, 670, 669, 668, 667, 666, 665, 664, 663, 662, 661, 660, 659, 658, 776, 794), (781, 657, 656, 655, 654, 653, 652, 651, 650, 649, 648, 647, 646, 645, 644, 643, 642, 641, 640, 639, 638, 637, 636, 770, 793, 780), (791, 676, 678, 679, 680, 675, 674, 673, 672, 778, 788)])
me_plane_004.polygons.foreach_set('material_index', [0, 0, 0, 0, 0, 0, 0, 0, 0, 0, 0, 0, 0, 0, 0, 0, 0, 0, 0, 1, 1, 1, 1, 1, 1, 1, 1, 1, 1, 1, 1, 1, 1, 1, 1, 1, 1, 1, 2, 2, 2, 2, 2, 2, 2, 2, 2, 2, 2, 2, 2, 2, 2, 2, 2, 2, 2, 3, 3, 3, 3, 3, 3, 3, 3, 3, 3, 3, 3, 3, 3, 3, 3, 3, 3, 3, 4, 4, 4, 4, 4, 4, 4, 4, 4, 4, 4, 4, 4, 4, 4, 4, 4, 4, 4])
_uv = me_plane_004.uv_layers.new(name='UVMap')
_uv.uv.foreach_set('vector', [0.7467, 0.7501, 0.9017, 0.7501, 0.9469, 0.7501, 0.971, 0.7793, 0.9199, 0.813, 0.8952, 0.8081, 0.8921, 0.8361, 0.915, 0.8463, 0.9602, 0.8455, 0.9501, 0.8928, 0.9128, 0.9272, 0.8714, 0.928, 0.8508, 0.8608, 0.8572, 0.9098, 0.8259, 0.9199, 0.8085, 0.9565, 0.7725, 0.9382, 0.7467, 0.9377, 0.249, 0.7501, 0.4981, 0.7501, 0.4981, 0.9451, 0.4782, 0.9833, 0.4123, 1.0, 0.385, 0.976, 0.3902, 0.9416, 0.3343, 0.9658, 0.2961, 0.9839, 0.3014, 0.9545, 0.3348, 0.9139, 0.2944, 0.9254, 0.249, 0.9262, 0.249, 0.2501, 0.4981, 0.2501, 0.4981, 0.5002, 0.249, 0.5002, 0.7467, 0.2501, 0.9464, 0.2501, 0.9697, 0.3414, 0.9432, 0.3601, 0.9103, 0.3632, 0.875, 0.3738, 0.8923, 0.3934, 0.9116, 0.3709, 0.9382, 0.3814, 0.9347, 0.4124, 0.897, 0.4248, 0.8929, 0.4519, 0.9043, 0.4721, 0.9127, 0.5002, 0.7467, 0.5002, 0.4981, 0.2501, 0.7467, 0.2501, 0.7467, 0.5002, 0.4981, 0.5002, 0.4981, 0.7501, 0.7467, 0.7501, 0.7467, 0.9377, 0.7173, 0.9479, 0.6802, 0.9538, 0.6397, 0.9675, 0.5993, 0.9506, 0.5854, 0.9265, 0.539, 0.9371, 0.4981, 0.9451, 0.4981, 0.5002, 0.7467, 0.5002, 0.7467, 0.7501, 0.4981, 0.7501, 0.249, 0.5002, 0.4981, 0.5002, 0.4981, 0.7501, 0.249, 0.7501, 0.7467, 0.5002, 0.9127, 0.5002, 0.8972, 0.5362, 0.9017, 0.7501, 0.7467, 0.7501, 0.249, 0.9262, 0.2142, 0.9071, 0.1704, 0.8983, 0.1149, 0.8746, 0.08452, 0.8284, 0.1114, 0.8041, 0.152, 0.8221, 0.1443, 0.784, 0.1037, 0.7726, 0.08691, 0.7501, 0.249, 0.7501, 0.4981, 0.07016, 0.531, 0.05753, 0.5442, 0.03506, 0.5843, 0.04424, 0.6089, 0.02851, 0.629, 0.05076, 0.6183, 0.06605, 0.6413, 0.06524, 0.6427, 0.09203, 0.6572, 0.1085, 0.6898, 0.1231, 0.6589, 0.1391, 0.6972, 0.1384, 0.7467, 0.1305, 0.7467, 0.2501, 0.4981, 0.2501, 0.7467, 0.1305, 0.7163, 0.1121, 0.7194, 0.06588, 0.7467, 0.03467, 0.249, 0.02617, 0.2768, 0.01763, 0.3, 0.0476, 0.3125, 0.0, 0.3522, 0.02852, 0.3918, 0.02936, 0.3746, 0.07753, 0.35, 0.1032, 0.4056, 0.06595, 0.4108, 0.08865, 0.4259, 0.09165, 0.4284, 0.04951, 0.4689, 0.05536, 0.4981, 0.07016, 0.4981, 0.2501, 0.249, 0.2501, 0.09553, 0.5002, 0.1, 0.4691, 0.1148, 0.439, 0.1368, 0.4578, 0.1563, 0.437, 0.1426, 0.4175, 0.1344, 0.3862, 0.1062, 0.3696, 0.1022, 0.3359, 0.1147, 0.3048, 0.117, 0.2764, 0.1201, 0.2501, 0.249, 0.2501, 0.249, 0.5002, 0.08691, 0.7501, 0.09746, 0.7229, 0.1286, 0.7288, 0.1495, 0.7068, 0.1086, 0.7043, 0.07864, 0.6773, 0.09208, 0.6358, 0.1206, 0.6468, 0.1259, 0.6531, 0.1205, 0.6858, 0.1536, 0.6865, 0.249, 0.7501, 0.1265, 0.6491, 0.1259, 0.6531, 0.1206, 0.6468, 0.1201, 0.2501, 0.1223, 0.2292, 0.1269, 0.2047, 0.09587, 0.1726, 0.08234, 0.1245, 0.1178, 0.1287, 0.1429, 0.1648, 0.1355, 0.1131, 0.1295, 0.08556, 0.1539, 0.08288, 0.1774, 0.1023, 0.1831, 0.126, 0.1944, 0.08338, 0.183, 0.03247, 0.2061, 0.01918, 0.249, 0.02617, 0.249, 0.2501, 0.7467, 0.03467, 0.7788, 0.02091, 0.8216, 0.0275, 0.8218, 0.06733, 0.8089, 0.08519, 0.8402, 0.1, 0.8587, 0.1315, 0.8753, 0.09716, 0.902, 0.05374, 0.9278, 0.06343, 0.9289, 0.1064, 0.9018, 0.1522, 0.8624, 0.1691, 0.8542, 0.1945, 0.8821, 0.1943, 0.9201, 0.1903, 0.8975, 0.1759, 0.9229, 0.1573, 0.9628, 0.1382, 0.9742, 0.1564, 0.9552, 0.1788, 0.9573, 0.2047, 0.9635, 0.229, 0.9464, 0.2501, 0.7467, 0.2501, 0.7467, 0.1305, 0.249, 0.7501, 0.1536, 0.6865, 0.1259, 0.6531, 0.1265, 0.6491, 0.1206, 0.6468, 0.0923, 0.6129, 0.06435, 0.573, 0.05468, 0.5317, 0.08989, 0.5213, 0.09553, 0.5002, 0.249, 0.5002, 0.7467, 0.7501, 0.9017, 0.7501, 0.9469, 0.7501, 0.971, 0.7793, 0.9199, 0.813, 0.8952, 0.8081, 0.8921, 0.8361, 0.915, 0.8463, 0.9602, 0.8455, 0.9501, 0.8928, 0.9128, 0.9272, 0.8714, 0.928, 0.8508, 0.8608, 0.8572, 0.9098, 0.8259, 0.9199, 0.8085, 0.9565, 0.7725, 0.9382, 0.7467, 0.9377, 0.249, 0.7501, 0.4981, 0.7501, 0.4981, 0.9451, 0.4782, 0.9833, 0.4123, 1.0, 0.385, 0.976, 0.3902, 0.9416, 0.3343, 0.9658, 0.2961, 0.9839, 0.3014, 0.9545, 0.3348, 0.9139, 0.2944, 0.9254, 0.249, 0.9262, 0.249, 0.2501, 0.4981, 0.2501, 0.4981, 0.5002, 0.249, 0.5002, 0.7467, 0.2501, 0.9464, 0.2501, 0.9697, 0.3414, 0.9432, 0.3601, 0.9103, 0.3632, 0.875, 0.3738, 0.8923, 0.3934, 0.9116, 0.3709, 0.9382, 0.3814, 0.9347, 0.4124, 0.897, 0.4248, 0.8929, 0.4519, 0.9043, 0.4721, 0.9127, 0.5002, 0.7467, 0.5002, 0.4981, 0.2501, 0.7467, 0.2501, 0.7467, 0.5002, 0.4981, 0.5002, 0.4981, 0.7501, 0.7467, 0.7501, 0.7467, 0.9377, 0.7173, 0.9479, 0.6802, 0.9538, 0.6397, 0.9675, 0.5993, 0.9506, 0.5854, 0.9265, 0.539, 0.9371, 0.4981, 0.9451, 0.4981, 0.5002, 0.7467, 0.5002, 0.7467, 0.7501, 0.4981, 0.7501, 0.249, 0.5002, 0.4981, 0.5002, 0.4981, 0.7501, 0.249, 0.7501, 0.7467, 0.5002, 0.9127, 0.5002, 0.8972, 0.5362, 0.9017, 0.7501, 0.7467, 0.7501, 0.249, 0.9262, 0.2142, 0.9071, 0.1704, 0.8983, 0.1149, 0.8746, 0.08452, 0.8284, 0.1114, 0.8041, 0.152, 0.8221, 0.1443, 0.784, 0.1037, 0.7726, 0.08691, 0.7501, 0.249, 0.7501, 0.4981, 0.07016, 0.531, 0.05753, 0.5442, 0.03506, 0.5843, 0.04424, 0.6089, 0.02851, 0.629, 0.05076, 0.6183, 0.06605, 0.6413, 0.06524, 0.6427, 0.09203, 0.6572, 0.1085, 0.6898, 0.1231, 0.6589, 0.1391, 0.6972, 0.1384, 0.7467, 0.1305, 0.7467, 0.2501, 0.4981, 0.2501, 0.7467, 0.1305, 0.7163, 0.1121, 0.7194, 0.06588, 0.7467, 0.03467, 0.249, 0.02617, 0.2768, 0.01763, 0.3, 0.0476, 0.3125, 0.0, 0.3522, 0.02852, 0.3918, 0.02936, 0.3746, 0.07753, 0.35, 0.1032, 0.4056, 0.06595, 0.4108, 0.08865, 0.4259, 0.09165, 0.4284, 0.04951, 0.4689, 0.05536, 0.4981, 0.07016, 0.4981, 0.2501, 0.249, 0.2501, 0.09553, 0.5002, 0.1, 0.4691, 0.1148, 0.439, 0.1368, 0.4578, 0.1563, 0.437, 0.1426, 0.4175, 0.1344, 0.3862, 0.1062, 0.3696, 0.1022, 0.3359, 0.1147, 0.3048, 0.117, 0.2764, 0.1201, 0.2501, 0.249, 0.2501, 0.249, 0.5002, 0.08691, 0.7501, 0.09746, 0.7229, 0.1286, 0.7288, 0.1495, 0.7068, 0.1086, 0.7043, 0.07864, 0.6773, 0.09208, 0.6358, 0.1206, 0.6468, 0.1259, 0.6531, 0.1205, 0.6858, 0.1536, 0.6865, 0.249, 0.7501, 0.1265, 0.6491, 0.1259, 0.6531, 0.1206, 0.6468, 0.1201, 0.2501, 0.1223, 0.2292, 0.1269, 0.2047, 0.09587, 0.1726, 0.08234, 0.1245, 0.1178, 0.1287, 0.1429, 0.1648, 0.1355, 0.1131, 0.1295, 0.08556, 0.1539, 0.08288, 0.1774, 0.1023, 0.1831, 0.126, 0.1944, 0.08338, 0.183, 0.03247, 0.2061, 0.01918, 0.249, 0.02617, 0.249, 0.2501, 0.7467, 0.03467, 0.7788, 0.02091, 0.8216, 0.0275, 0.8218, 0.06733, 0.8089, 0.08519, 0.8402, 0.1, 0.8587, 0.1315, 0.8753, 0.09716, 0.902, 0.05374, 0.9278, 0.06343, 0.9289, 0.1064, 0.9018, 0.1522, 0.8624, 0.1691, 0.8542, 0.1945, 0.8821, 0.1943, 0.9201, 0.1903, 0.8975, 0.1759, 0.9229, 0.1573, 0.9628, 0.1382, 0.9742, 0.1564, 0.9552, 0.1788, 0.9573, 0.2047, 0.9635, 0.229, 0.9464, 0.2501, 0.7467, 0.2501, 0.7467, 0.1305, 0.249, 0.7501, 0.1536, 0.6865, 0.1259, 0.6531, 0.1265, 0.6491, 0.1206, 0.6468, 0.0923, 0.6129, 0.06435, 0.573, 0.05468, 0.5317, 0.08989, 0.5213, 0.09553, 0.5002, 0.249, 0.5002, 0.7467, 0.7501, 0.9017, 0.7501, 0.9469, 0.7501, 0.971, 0.7793, 0.9199, 0.813, 0.8952, 0.8081, 0.8921, 0.8361, 0.915, 0.8463, 0.9602, 0.8455, 0.9501, 0.8928, 0.9128, 0.9272, 0.8714, 0.928, 0.8508, 0.8608, 0.8572, 0.9098, 0.8259, 0.9199, 0.8085, 0.9565, 0.7725, 0.9382, 0.7467, 0.9377, 0.249, 0.7501, 0.4981, 0.7501, 0.4981, 0.9451, 0.4782, 0.9833, 0.4123, 1.0, 0.385, 0.976, 0.3902, 0.9416, 0.3343, 0.9658, 0.2961, 0.9839, 0.3014, 0.9545, 0.3348, 0.9139, 0.2944, 0.9254, 0.249, 0.9262, 0.249, 0.2501, 0.4981, 0.2501, 0.4981, 0.5002, 0.249, 0.5002, 0.7467, 0.2501, 0.9464, 0.2501, 0.9697, 0.3414, 0.9432, 0.3601, 0.9103, 0.3632, 0.875, 0.3738, 0.8923, 0.3934, 0.9116, 0.3709, 0.9382, 0.3814, 0.9347, 0.4124, 0.897, 0.4248, 0.8929, 0.4519, 0.9043, 0.4721, 0.9127, 0.5002, 0.7467, 0.5002, 0.4981, 0.2501, 0.7467, 0.2501, 0.7467, 0.5002, 0.4981, 0.5002, 0.4981, 0.7501, 0.7467, 0.7501, 0.7467, 0.9377, 0.7173, 0.9479, 0.6802, 0.9538, 0.6397, 0.9675, 0.5993, 0.9506, 0.5854, 0.9265, 0.539, 0.9371, 0.4981, 0.9451, 0.4981, 0.5002, 0.7467, 0.5002, 0.7467, 0.7501, 0.4981, 0.7501, 0.249, 0.5002, 0.4981, 0.5002, 0.4981, 0.7501, 0.249, 0.7501, 0.7467, 0.5002, 0.9127, 0.5002, 0.8972, 0.5362, 0.9017, 0.7501, 0.7467, 0.7501, 0.249, 0.9262, 0.2142, 0.9071, 0.1704, 0.8983, 0.1149, 0.8746, 0.08452, 0.8284, 0.1114, 0.8041, 0.152, 0.8221, 0.1443, 0.784, 0.1037, 0.7726, 0.08691, 0.7501, 0.249, 0.7501, 0.4981, 0.07016, 0.531, 0.05753, 0.5442, 0.03506, 0.5843, 0.04424, 0.6089, 0.02851, 0.629, 0.05076, 0.6183, 0.06605, 0.6413, 0.06524, 0.6427, 0.09203, 0.6572, 0.1085, 0.6898, 0.1231, 0.6589, 0.1391, 0.6972, 0.1384, 0.7467, 0.1305, 0.7467, 0.2501, 0.4981, 0.2501, 0.7467, 0.1305, 0.7163, 0.1121, 0.7194, 0.06588, 0.7467, 0.03467, 0.249, 0.02617, 0.2768, 0.01763, 0.3, 0.0476, 0.3125, 0.0, 0.3522, 0.02852, 0.3918, 0.02936, 0.3746, 0.07753, 0.35, 0.1032, 0.4056, 0.06595, 0.4108, 0.08865, 0.4259, 0.09165, 0.4284, 0.04951, 0.4689, 0.05536, 0.4981, 0.07016, 0.4981, 0.2501, 0.249, 0.2501, 0.09553, 0.5002, 0.1, 0.4691, 0.1148, 0.439, 0.1368, 0.4578, 0.1563, 0.437, 0.1426, 0.4175, 0.1344, 0.3862, 0.1062, 0.3696, 0.1022, 0.3359, 0.1147, 0.3048, 0.117, 0.2764, 0.1201, 0.2501, 0.249, 0.2501, 0.249, 0.5002, 0.08691, 0.7501, 0.09746, 0.7229, 0.1286, 0.7288, 0.1495, 0.7068, 0.1086, 0.7043, 0.07864, 0.6773, 0.09208, 0.6358, 0.1206, 0.6468, 0.1259, 0.6531, 0.1205, 0.6858, 0.1536, 0.6865, 0.249, 0.7501, 0.1265, 0.6491, 0.1259, 0.6531, 0.1206, 0.6468, 0.1201, 0.2501, 0.1223, 0.2292, 0.1269, 0.2047, 0.09587, 0.1726, 0.08234, 0.1245, 0.1178, 0.1287, 0.1429, 0.1648, 0.1355, 0.1131, 0.1295, 0.08556, 0.1539, 0.08288, 0.1774, 0.1023, 0.1831, 0.126, 0.1944, 0.08338, 0.183, 0.03247, 0.2061, 0.01918, 0.249, 0.02617, 0.249, 0.2501, 0.7467, 0.03467, 0.7788, 0.02091, 0.8216, 0.0275, 0.8218, 0.06733, 0.8089, 0.08519, 0.8402, 0.1, 0.8587, 0.1315, 0.8753, 0.09716, 0.902, 0.05374, 0.9278, 0.06343, 0.9289, 0.1064, 0.9018, 0.1522, 0.8624, 0.1691, 0.8542, 0.1945, 0.8821, 0.1943, 0.9201, 0.1903, 0.8975, 0.1759, 0.9229, 0.1573, 0.9628, 0.1382, 0.9742, 0.1564, 0.9552, 0.1788, 0.9573, 0.2047, 0.9635, 0.229, 0.9464, 0.2501, 0.7467, 0.2501, 0.7467, 0.1305, 0.249, 0.7501, 0.1536, 0.6865, 0.1259, 0.6531, 0.1265, 0.6491, 0.1206, 0.6468, 0.0923, 0.6129, 0.06435, 0.573, 0.05468, 0.5317, 0.08989, 0.5213, 0.09553, 0.5002, 0.249, 0.5002, 0.7467, 0.7501, 0.9017, 0.7501, 0.9469, 0.7501, 0.971, 0.7793, 0.9199, 0.813, 0.8952, 0.8081, 0.8921, 0.8361, 0.915, 0.8463, 0.9602, 0.8455, 0.9501, 0.8928, 0.9128, 0.9272, 0.8714, 0.928, 0.8508, 0.8608, 0.8572, 0.9098, 0.8259, 0.9199, 0.8085, 0.9565, 0.7725, 0.9382, 0.7467, 0.9377, 0.249, 0.7501, 0.4981, 0.7501, 0.4981, 0.9451, 0.4782, 0.9833, 0.4123, 1.0, 0.385, 0.976, 0.3902, 0.9416, 0.3343, 0.9658, 0.2961, 0.9839, 0.3014, 0.9545, 0.3348, 0.9139, 0.2944, 0.9254, 0.249, 0.9262, 0.249, 0.2501, 0.4981, 0.2501, 0.4981, 0.5002, 0.249, 0.5002, 0.7467, 0.2501, 0.9464, 0.2501, 0.9697, 0.3414, 0.9432, 0.3601, 0.9103, 0.3632, 0.875, 0.3738, 0.8923, 0.3934, 0.9116, 0.3709, 0.9382, 0.3814, 0.9347, 0.4124, 0.897, 0.4248, 0.8929, 0.4519, 0.9043, 0.4721, 0.9127, 0.5002, 0.7467, 0.5002, 0.4981, 0.2501, 0.7467, 0.2501, 0.7467, 0.5002, 0.4981, 0.5002, 0.4981, 0.7501, 0.7467, 0.7501, 0.7467, 0.9377, 0.7173, 0.9479, 0.6802, 0.9538, 0.6397, 0.9675, 0.5993, 0.9506, 0.5854, 0.9265, 0.539, 0.9371, 0.4981, 0.9451, 0.4981, 0.5002, 0.7467, 0.5002, 0.7467, 0.7501, 0.4981, 0.7501, 0.249, 0.5002, 0.4981, 0.5002, 0.4981, 0.7501, 0.249, 0.7501, 0.7467, 0.5002, 0.9127, 0.5002, 0.8972, 0.5362, 0.9017, 0.7501, 0.7467, 0.7501, 0.249, 0.9262, 0.2142, 0.9071, 0.1704, 0.8983, 0.1149, 0.8746, 0.08452, 0.8284, 0.1114, 0.8041, 0.152, 0.8221, 0.1443, 0.784, 0.1037, 0.7726, 0.08691, 0.7501, 0.249, 0.7501, 0.4981, 0.07016, 0.531, 0.05753, 0.5442, 0.03506, 0.5843, 0.04424, 0.6089, 0.02851, 0.629, 0.05076, 0.6183, 0.06605, 0.6413, 0.06524, 0.6427, 0.09203, 0.6572, 0.1085, 0.6898, 0.1231, 0.6589, 0.1391, 0.6972, 0.1384, 0.7467, 0.1305, 0.7467, 0.2501, 0.4981, 0.2501, 0.7467, 0.1305, 0.7163, 0.1121, 0.7194, 0.06588, 0.7467, 0.03467, 0.249, 0.02617, 0.2768, 0.01763, 0.3, 0.0476, 0.3125, 0.0, 0.3522, 0.02852, 0.3918, 0.02936, 0.3746, 0.07753, 0.35, 0.1032, 0.4056, 0.06595, 0.4108, 0.08865, 0.4259, 0.09165, 0.4284, 0.04951, 0.4689, 0.05536, 0.4981, 0.07016, 0.4981, 0.2501, 0.249, 0.2501, 0.09553, 0.5002, 0.1, 0.4691, 0.1148, 0.439, 0.1368, 0.4578, 0.1563, 0.437, 0.1426, 0.4175, 0.1344, 0.3862, 0.1062, 0.3696, 0.1022, 0.3359, 0.1147, 0.3048, 0.117, 0.2764, 0.1201, 0.2501, 0.249, 0.2501, 0.249, 0.5002, 0.08691, 0.7501, 0.09746, 0.7229, 0.1286, 0.7288, 0.1495, 0.7068, 0.1086, 0.7043, 0.07864, 0.6773, 0.09208, 0.6358, 0.1206, 0.6468, 0.1259, 0.6531, 0.1205, 0.6858, 0.1536, 0.6865, 0.249, 0.7501, 0.1265, 0.6491, 0.1259, 0.6531, 0.1206, 0.6468, 0.1201, 0.2501, 0.1223, 0.2292, 0.1269, 0.2047, 0.09587, 0.1726, 0.08234, 0.1245, 0.1178, 0.1287, 0.1429, 0.1648, 0.1355, 0.1131, 0.1295, 0.08556, 0.1539, 0.08288, 0.1774, 0.1023, 0.1831, 0.126, 0.1944, 0.08338, 0.183, 0.03247, 0.2061, 0.01918, 0.249, 0.02617, 0.249, 0.2501, 0.7467, 0.03467, 0.7788, 0.02091, 0.8216, 0.0275, 0.8218, 0.06733, 0.8089, 0.08519, 0.8402, 0.1, 0.8587, 0.1315, 0.8753, 0.09716, 0.902, 0.05374, 0.9278, 0.06343, 0.9289, 0.1064, 0.9018, 0.1522, 0.8624, 0.1691, 0.8542, 0.1945, 0.8821, 0.1943, 0.9201, 0.1903, 0.8975, 0.1759, 0.9229, 0.1573, 0.9628, 0.1382, 0.9742, 0.1564, 0.9552, 0.1788, 0.9573, 0.2047, 0.9635, 0.229, 0.9464, 0.2501, 0.7467, 0.2501, 0.7467, 0.1305, 0.249, 0.7501, 0.1536, 0.6865, 0.1259, 0.6531, 0.1265, 0.6491, 0.1206, 0.6468, 0.0923, 0.6129, 0.06435, 0.573, 0.05468, 0.5317, 0.08989, 0.5213, 0.09553, 0.5002, 0.249, 0.5002, 0.7467, 0.7501, 0.9017, 0.7501, 0.9469, 0.7501, 0.971, 0.7793, 0.9199, 0.813, 0.8952, 0.8081, 0.8921, 0.8361, 0.915, 0.8463, 0.9602, 0.8455, 0.9501, 0.8928, 0.9128, 0.9272, 0.8714, 0.928, 0.8508, 0.8608, 0.8572, 0.9098, 0.8259, 0.9199, 0.8085, 0.9565, 0.7725, 0.9382, 0.7467, 0.9377, 0.249, 0.7501, 0.4981, 0.7501, 0.4981, 0.9451, 0.4782, 0.9833, 0.4123, 1.0, 0.385, 0.976, 0.3902, 0.9416, 0.3343, 0.9658, 0.2961, 0.9839, 0.3014, 0.9545, 0.3348, 0.9139, 0.2944, 0.9254, 0.249, 0.9262, 0.249, 0.2501, 0.4981, 0.2501, 0.4981, 0.5002, 0.249, 0.5002, 0.7467, 0.2501, 0.9464, 0.2501, 0.9697, 0.3414, 0.9432, 0.3601, 0.9103, 0.3632, 0.875, 0.3738, 0.8923, 0.3934, 0.9116, 0.3709, 0.9382, 0.3814, 0.9347, 0.4124, 0.897, 0.4248, 0.8929, 0.4519, 0.9043, 0.4721, 0.9127, 0.5002, 0.7467, 0.5002, 0.4981, 0.2501, 0.7467, 0.2501, 0.7467, 0.5002, 0.4981, 0.5002, 0.4981, 0.7501, 0.7467, 0.7501, 0.7467, 0.9377, 0.7173, 0.9479, 0.6802, 0.9538, 0.6397, 0.9675, 0.5993, 0.9506, 0.5854, 0.9265, 0.539, 0.9371, 0.4981, 0.9451, 0.4981, 0.5002, 0.7467, 0.5002, 0.7467, 0.7501, 0.4981, 0.7501, 0.249, 0.5002, 0.4981, 0.5002, 0.4981, 0.7501, 0.249, 0.7501, 0.7467, 0.5002, 0.9127, 0.5002, 0.8972, 0.5362, 0.9017, 0.7501, 0.7467, 0.7501, 0.249, 0.9262, 0.2142, 0.9071, 0.1704, 0.8983, 0.1149, 0.8746, 0.08452, 0.8284, 0.1114, 0.8041, 0.152, 0.8221, 0.1443, 0.784, 0.1037, 0.7726, 0.08691, 0.7501, 0.249, 0.7501, 0.4981, 0.07016, 0.531, 0.05753, 0.5442, 0.03506, 0.5843, 0.04424, 0.6089, 0.02851, 0.629, 0.05076, 0.6183, 0.06605, 0.6413, 0.06524, 0.6427, 0.09203, 0.6572, 0.1085, 0.6898, 0.1231, 0.6589, 0.1391, 0.6972, 0.1384, 0.7467, 0.1305, 0.7467, 0.2501, 0.4981, 0.2501, 0.7467, 0.1305, 0.7163, 0.1121, 0.7194, 0.06588, 0.7467, 0.03467, 0.249, 0.02617, 0.2768, 0.01763, 0.3, 0.0476, 0.3125, 0.0, 0.3522, 0.02852, 0.3918, 0.02936, 0.3746, 0.07753, 0.35, 0.1032, 0.4056, 0.06595, 0.4108, 0.08865, 0.4259, 0.09165, 0.4284, 0.04951, 0.4689, 0.05536, 0.4981, 0.07016, 0.4981, 0.2501, 0.249, 0.2501, 0.09553, 0.5002, 0.1, 0.4691, 0.1148, 0.439, 0.1368, 0.4578, 0.1563, 0.437, 0.1426, 0.4175, 0.1344, 0.3862, 0.1062, 0.3696, 0.1022, 0.3359, 0.1147, 0.3048, 0.117, 0.2764, 0.1201, 0.2501, 0.249, 0.2501, 0.249, 0.5002, 0.08691, 0.7501, 0.09746, 0.7229, 0.1286, 0.7288, 0.1495, 0.7068, 0.1086, 0.7043, 0.07864, 0.6773, 0.09208, 0.6358, 0.1206, 0.6468, 0.1259, 0.6531, 0.1205, 0.6858, 0.1536, 0.6865, 0.249, 0.7501, 0.1265, 0.6491, 0.1259, 0.6531, 0.1206, 0.6468, 0.1201, 0.2501, 0.1223, 0.2292, 0.1269, 0.2047, 0.09587, 0.1726, 0.08234, 0.1245, 0.1178, 0.1287, 0.1429, 0.1648, 0.1355, 0.1131, 0.1295, 0.08556, 0.1539, 0.08288, 0.1774, 0.1023, 0.1831, 0.126, 0.1944, 0.08338, 0.183, 0.03247, 0.2061, 0.01918, 0.249, 0.02617, 0.249, 0.2501, 0.7467, 0.03467, 0.7788, 0.02091, 0.8216, 0.0275, 0.8218, 0.06733, 0.8089, 0.08519, 0.8402, 0.1, 0.8587, 0.1315, 0.8753, 0.09716, 0.902, 0.05374, 0.9278, 0.06343, 0.9289, 0.1064, 0.9018, 0.1522, 0.8624, 0.1691, 0.8542, 0.1945, 0.8821, 0.1943, 0.9201, 0.1903, 0.8975, 0.1759, 0.9229, 0.1573, 0.9628, 0.1382, 0.9742, 0.1564, 0.9552, 0.1788, 0.9573, 0.2047, 0.9635, 0.229, 0.9464, 0.2501, 0.7467, 0.2501, 0.7467, 0.1305, 0.249, 0.7501, 0.1536, 0.6865, 0.1259, 0.6531, 0.1265, 0.6491, 0.1206, 0.6468, 0.0923, 0.6129, 0.06435, 0.573, 0.05468, 0.5317, 0.08989, 0.5213, 0.09553, 0.5002, 0.249, 0.5002])
me_plane_004.materials.append(mat_material_005)
me_plane_004.materials.append(mat_material_003)
me_plane_004.materials.append(mat_material_002)
me_plane_004.materials.append(mat_material_004)
me_plane_004.materials.append(mat_material_006)
me_plane_004.update()

# ---- objects
ob_trunk = bpy.data.objects.new('trunk', me_cube_002)
ob_leaves = bpy.data.objects.new('leaves', me_plane_004)

# ---- transforms, parenting, visibility, modifiers, constraints
ob_trunk.location = (0.08558, 0.1623, 14.73)
ob_trunk.hide_render = True
ob_leaves.location = (4.445, -3.784, 22.8)
ob_leaves.rotation_euler = (0.0, -0.0, -0.7368)
ob_leaves.scale = (92.17, 286.1, 191.2)

# ---- collection membership
col_collection.objects.link(ob_trunk)
col_collection.objects.link(ob_leaves)

# ---- scene / render settings (as saved in the file)
scene.frame_start = 1; scene.frame_end = 250; scene.frame_set(1)
scene.render.engine = 'BLENDER_EEVEE_NEXT'
scene.cycles.sampling_pattern = 'TABULATED_SOBOL'
scene.view_settings.view_transform = 'Filmic'
bpy.context.view_layer.update()

# ---- added for rendering (the .blend has no active camera and no usable light): camera, sun
cam_auto = bpy.data.cameras.new('AutoCamera')
cam_auto.lens = 50.0
cam_auto.sensor_width = 36.0
cam_auto.clip_end = 1210.82
ob_auto_camera = bpy.data.objects.new('AutoCamera', cam_auto)
scene.collection.objects.link(ob_auto_camera)
ob_auto_camera.location = (66.161, -83.1081, 67.721)
ob_auto_camera.rotation_euler = (1.09748, -7.21219e-08, 0.694738)
scene.camera = ob_auto_camera
light_auto_sun = bpy.data.lights.new('AutoSun', 'SUN')
light_auto_sun.energy = 3.0
light_auto_sun.angle = 0.0523599
ob_auto_sun = bpy.data.objects.new('AutoSun', light_auto_sun)
scene.collection.objects.link(ob_auto_sun)
ob_auto_sun.rotation_euler = (0.872665, 0.174533, 0.523599)
bpy.context.view_layer.update()
